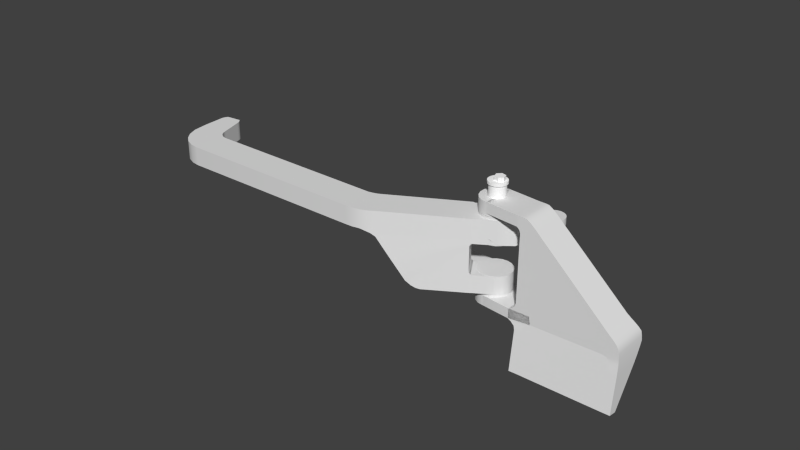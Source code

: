# Source: emergencyReleaseHandleBracket.blend  (saved by Blender 2.69.0; exported with 4.5.12 LTS)
import bpy
from mathutils import Matrix  # noqa: F401  (used for matrix-valued properties, if any)

bpy.ops.wm.read_factory_settings(use_empty=True)
scene = bpy.context.scene
scene.name = 'Scene'

# ---- collections
col_collection_1 = bpy.data.collections.new('Collection 1'); scene.collection.children.link(col_collection_1)

# ---- materials (node trees are filled in below, after node groups)
mat_defaultwhite_001 = bpy.data.materials.new('DefaultWhite.001')
mat_defaultwhite_001.alpha_threshold = 0.0
mat_defaultwhite_001.use_transparent_shadow = False
mat_defaultwhite_001.diffuse_color = (1.0, 1.0, 1.0, 1.0)
mat_defaultwhite_001.specular_color = (0.5, 0.5, 0.5)
mat_defaultwhite_001.roughness = 0.5
mat_defaultwhite_001.specular_intensity = 0.2969
mat_defaultwhite_001.line_color = (0.0, 0.0, 0.0, 1.0)

# ---- node groups
ng_auto_smooth = bpy.data.node_groups.new('Auto Smooth', 'GeometryNodeTree')
_s = ng_auto_smooth.interface.new_socket(name='Geometry', in_out='OUTPUT', socket_type='NodeSocketGeometry')
_s = ng_auto_smooth.interface.new_socket(name='Geometry', in_out='INPUT', socket_type='NodeSocketGeometry')
_s = ng_auto_smooth.interface.new_socket(name='Angle', in_out='INPUT', socket_type='NodeSocketFloat')
_s.subtype = 'ANGLE'
_s.min_value = 0.0
_s.max_value = 3.142
ng_auto_smooth.is_modifier = True
_N = ng_auto_smooth.nodes; _L = ng_auto_smooth.links
n0 = _N.new('NodeGroupOutput'); n0.name = 'Group Output'; n0.location = (480, -100)
n1 = _N.new('NodeGroupInput'); n1.name = 'Group Input'; n1.location = (-420, -300)
n2 = _N.new('NodeGroupInput'); n2.name = 'Group Input.001'; n2.location = (-60, -100)
n3 = _N.new('GeometryNodeSetShadeSmooth'); n3.name = 'Set Shade Smooth'; n3.location = (120, -100)
n3.domain = 'EDGE'
n4 = _N.new('GeometryNodeSetShadeSmooth'); n4.name = 'Set Shade Smooth.001'; n4.location = (300, -100)
n5 = _N.new('GeometryNodeInputMeshEdgeAngle'); n5.name = 'Edge Angle'; n5.location = (-420, -220)
n6 = _N.new('GeometryNodeInputEdgeSmooth'); n6.name = 'Is Edge Smooth'; n6.location = (-60, -160)
n7 = _N.new('GeometryNodeInputShadeSmooth'); n7.name = 'Is Face Smooth'; n7.location = (-240, -340)
n8 = _N.new('FunctionNodeBooleanMath'); n8.name = 'Boolean Math'; n8.location = (-60, -220)
n9 = _N.new('FunctionNodeCompare'); n9.name = 'Compare'; n9.location = (-240, -180)
n9.operation = 'LESS_EQUAL'
_L.new(n5.outputs[0], n9.inputs[0])
_L.new(n4.outputs[0], n0.inputs[0])
_L.new(n1.outputs[1], n9.inputs[1])
_L.new(n9.outputs[0], n8.inputs[0])
_L.new(n7.outputs[0], n8.inputs[1])
_L.new(n2.outputs[0], n3.inputs[0])
_L.new(n6.outputs[0], n3.inputs[1])
_L.new(n3.outputs[0], n4.inputs[0])
_L.new(n8.outputs[0], n3.inputs[2])
n0.is_active_output = True

# ---- material node trees

# ---- world
world_world = bpy.data.worlds.new('World'); scene.world = world_world
world_world.color = (0.05088, 0.05088, 0.05088)
world_world.use_sun_shadow = False
world_world.sun_shadow_jitter_overblur = 0.0
world_world.cycles.sampling_method = 'MANUAL'
world_world.cycles.sample_map_resolution = 256

# ---- cameras
cam_camera_001 = bpy.data.cameras.new('Camera.001')
cam_camera_001.clip_end = 100.0
cam_camera_001.lens = 35.0
cam_camera_001.sensor_width = 32.0
cam_camera_001.sensor_height = 18.0
cam_camera_001.ortho_scale = 7.314
cam_camera_001.dof.focus_distance = 0.0
cam_camera_001.dof.aperture_fstop = 128.0

# ---- meshes
me_cube_000 = bpy.data.meshes.new('Cube.000')
me_cube_000.from_pydata([(-0.754, -1.58, 0.5991), (-0.754, -1.58, 0.5318), (-0.7728, -1.575, 0.5991), (-0.7728, -1.575, 0.5318), (-0.7893, -1.565, 0.5991), (-0.7893, -1.565, 0.5318), (-0.9968, -1.441, 0.5991), (-0.9968, -1.441, 0.5318), (-0.9302, -1.429, 0.5991), (-0.9302, -1.429, 0.5318), (-0.8755, -1.399, 0.5991), (-0.8755, -1.399, 0.5318), (-0.8448, -1.397, 0.5991), (-0.8448, -1.397, 0.5318), (-0.6401, -1.398, 0.5991), (-0.6401, -1.398, 0.5318), (-0.6581, -1.41, 0.5991), (-0.6581, -1.41, 0.5318), (-0.6789, -1.423, 0.5991), (-0.6789, -1.423, 0.5318), (-0.6867, -1.435, 0.5991), (-0.6867, -1.435, 0.5318), (-0.6921, -1.518, 0.5991), (-0.6921, -1.518, 0.5318), (-0.6951, -1.537, 0.5991), (-0.6951, -1.537, 0.5318), (-0.7039, -1.554, 0.5991), (-0.7039, -1.554, 0.5318), (-0.7176, -1.568, 0.5991), (-0.7176, -1.568, 0.5318), (-0.7349, -1.577, 0.5991), (-0.7349, -1.577, 0.5318), (-0.9683, -1.445, 0.3509), (-0.9683, -1.445, 0.2025), (-0.9968, -1.441, 0.3509), (-0.9968, -1.441, 0.2025), (-1.023, -1.428, 0.3509), (-1.023, -1.428, 0.2025), (-1.043, -1.407, 0.3509), (-1.043, -1.407, 0.2025), (-1.056, -1.382, 0.3509), (-1.056, -1.382, 0.2025), (-1.061, -1.353, 0.3509), (-1.061, -1.353, 0.2025), (-1.056, -1.325, 0.3509), (-1.056, -1.325, 0.2025), (-1.043, -1.299, 0.3509), (-1.043, -1.299, 0.2025), (-1.023, -1.278, 0.3509), (-1.023, -1.278, 0.2025), (-0.9968, -1.265, 0.3509), (-0.9968, -1.265, 0.2025), (-0.9683, -1.261, 0.3509), (-0.9683, -1.261, 0.2025), (-0.9398, -1.265, 0.3509), (-0.9398, -1.265, 0.2025), (-0.9141, -1.278, 0.3509), (-0.9141, -1.278, 0.2025), (-0.8936, -1.299, 0.3509), (-0.8936, -1.299, 0.2025), (-0.8805, -1.325, 0.3509), (-0.8805, -1.325, 0.2025), (-0.876, -1.353, 0.3509), (-0.876, -1.353, 0.2025), (-0.8805, -1.382, 0.3509), (-0.8805, -1.382, 0.2025), (-0.8936, -1.407, 0.3509), (-0.8936, -1.407, 0.2025), (-0.9141, -1.428, 0.3509), (-0.9141, -1.428, 0.2025), (-0.9398, -1.441, 0.3509), (-0.9398, -1.441, 0.2025), (-0.9683, -1.445, 0.6158), (-0.9683, -1.445, 0.5156), (-0.9968, -1.441, 0.6158), (-0.9968, -1.441, 0.5156), (-1.023, -1.428, 0.6158), (-1.023, -1.428, 0.5156), (-1.043, -1.407, 0.6158), (-1.043, -1.407, 0.5156), (-1.056, -1.382, 0.6158), (-1.056, -1.382, 0.5156), (-1.061, -1.353, 0.6158), (-1.061, -1.353, 0.5156), (-1.056, -1.325, 0.6158), (-1.056, -1.325, 0.5156), (-1.043, -1.299, 0.6158), (-1.043, -1.299, 0.5156), (-1.023, -1.278, 0.6158), (-1.023, -1.278, 0.5156), (-0.9968, -1.265, 0.6158), (-0.9968, -1.265, 0.5156), (-0.9683, -1.261, 0.6158), (-0.9683, -1.261, 0.5156), (-0.9398, -1.265, 0.6158), (-0.9398, -1.265, 0.5156), (-0.9141, -1.278, 0.6158), (-0.9141, -1.278, 0.5156), (-0.8936, -1.299, 0.6158), (-0.8936, -1.299, 0.5156), (-0.8805, -1.325, 0.6158), (-0.8805, -1.325, 0.5156), (-0.876, -1.353, 0.6158), (-0.876, -1.353, 0.5156), (-0.8805, -1.382, 0.6158), (-0.8805, -1.382, 0.5156), (-0.8936, -1.407, 0.6158), (-0.8936, -1.407, 0.5156), (-0.9141, -1.428, 0.6158), (-0.9141, -1.428, 0.5156), (-0.9398, -1.441, 0.6158), (-0.9398, -1.441, 0.5156), (-1.23, -1.416, 0.2563), (-1.23, -1.416, 0.2168), (-1.249, -1.413, 0.2563), (-1.249, -1.413, 0.2168), (-1.266, -1.405, 0.2563), (-1.266, -1.405, 0.2168), (-1.28, -1.391, 0.2563), (-1.28, -1.391, 0.2168), (-1.289, -1.374, 0.2563), (-1.289, -1.374, 0.2168), (-1.292, -1.355, 0.2563), (-1.292, -1.355, 0.2168), (-1.289, -1.335, 0.2563), (-1.289, -1.335, 0.2168), (-1.28, -1.318, 0.2563), (-1.28, -1.318, 0.2168), (-1.266, -1.305, 0.2563), (-1.266, -1.305, 0.2168), (-1.249, -1.296, 0.2563), (-1.249, -1.296, 0.2168), (-1.23, -1.293, 0.2563), (-1.23, -1.293, 0.2168), (-1.211, -1.296, 0.2563), (-1.211, -1.296, 0.2168), (-1.193, -1.305, 0.2563), (-1.193, -1.305, 0.2168), (-1.18, -1.318, 0.2563), (-1.18, -1.318, 0.2168), (-1.171, -1.335, 0.2563), (-1.171, -1.335, 0.2168), (-1.168, -1.355, 0.2563), (-1.168, -1.355, 0.2168), (-1.171, -1.374, 0.2563), (-1.171, -1.374, 0.2168), (-1.18, -1.391, 0.2563), (-1.18, -1.391, 0.2168), (-1.193, -1.405, 0.2563), (-1.193, -1.405, 0.2168), (-1.211, -1.413, 0.2563), (-1.211, -1.413, 0.2168), (-1.23, -1.416, 0.341), (-1.23, -1.416, 0.3015), (-1.249, -1.413, 0.341), (-1.249, -1.413, 0.3015), (-1.266, -1.405, 0.341), (-1.266, -1.405, 0.3015), (-1.28, -1.391, 0.341), (-1.28, -1.391, 0.3015), (-1.289, -1.374, 0.341), (-1.289, -1.374, 0.3015), (-1.292, -1.355, 0.341), (-1.292, -1.355, 0.3015), (-1.289, -1.335, 0.341), (-1.289, -1.335, 0.3015), (-1.28, -1.318, 0.341), (-1.28, -1.318, 0.3015), (-1.266, -1.305, 0.341), (-1.266, -1.305, 0.3015), (-1.249, -1.296, 0.341), (-1.249, -1.296, 0.3015), (-1.23, -1.293, 0.341), (-1.23, -1.293, 0.3015), (-1.211, -1.296, 0.341), (-1.211, -1.296, 0.3015), (-1.193, -1.305, 0.341), (-1.193, -1.305, 0.3015), (-1.18, -1.318, 0.341), (-1.18, -1.318, 0.3015), (-1.171, -1.335, 0.341), (-1.171, -1.335, 0.3015), (-1.168, -1.355, 0.341), (-1.168, -1.355, 0.3015), (-1.171, -1.374, 0.341), (-1.171, -1.374, 0.3015), (-1.18, -1.391, 0.341), (-1.18, -1.391, 0.3015), (-1.193, -1.405, 0.341), (-1.193, -1.405, 0.3015), (-1.211, -1.413, 0.341), (-1.211, -1.413, 0.3015), (0.5553, -2.245, 0.2025), (0.5869, -2.121, 0.2025), (0.722, -2.201, 0.2025), (0.6687, -2.298, 0.2025), (0.5553, -2.245, 0.3074), (0.5869, -2.121, 0.3074), (0.722, -2.201, 0.3074), (0.6687, -2.298, 0.3074), (0.5521, -2.26, 0.2025), (0.6615, -2.311, 0.2025), (0.5521, -2.26, 0.3074), (0.6615, -2.311, 0.3074), (0.5512, -2.276, 0.2025), (0.6485, -2.323, 0.2025), (0.5512, -2.276, 0.3074), (0.6485, -2.323, 0.3074), (0.5552, -2.293, 0.2025), (0.6326, -2.331, 0.2025), (0.5552, -2.293, 0.3074), (0.6326, -2.331, 0.3074), (0.5665, -2.312, 0.2243), (0.6117, -2.335, 0.2243), (0.5665, -2.312, 0.2856), (0.6117, -2.335, 0.2856), (0.5784, -2.325, 0.2449), (0.5932, -2.332, 0.2449), (0.5784, -2.325, 0.265), (0.5932, -2.332, 0.265), (0.5926, -2.095, 0.2025), (0.7596, -2.119, 0.2025), (0.5926, -2.095, 0.3074), (0.7596, -2.119, 0.3074), (0.5901, -2.076, 0.2025), (0.7692, -2.057, 0.2025), (0.5901, -2.076, 0.3074), (0.7692, -2.057, 0.3074), (0.5869, -2.065, 0.2025), (0.7628, -2.005, 0.2025), (0.5869, -2.065, 0.3074), (0.7628, -2.005, 0.3074), (0.5799, -2.049, 0.2025), (0.7462, -1.957, 0.2025), (0.5799, -2.049, 0.3074), (0.7462, -1.957, 0.3074), (0.571, -2.037, 0.2025), (0.7131, -1.911, 0.2025), (0.571, -2.037, 0.3074), (0.7131, -1.911, 0.3074), (0.5576, -2.025, 0.2025), (0.6762, -1.88, 0.2025), (0.5576, -2.025, 0.3074), (0.6762, -1.88, 0.3074), (-0.3261, -1.47, 0.2062), (-0.2435, -1.305, 0.2062), (-0.3261, -1.47, 0.3074), (-0.2435, -1.305, 0.3074), (-0.3379, -1.465, 0.2062), (-0.2774, -1.285, 0.2062), (-0.3379, -1.465, 0.3074), (-0.2774, -1.285, 0.3074), (-0.3526, -1.46, 0.2062), (-0.3169, -1.27, 0.2062), (-0.3526, -1.46, 0.3074), (-0.3169, -1.27, 0.3074), (-0.3652, -1.456, 0.2062), (-0.3541, -1.263, 0.2062), (-0.3652, -1.456, 0.3074), (-0.3541, -1.263, 0.3074), (-0.3891, -1.452, 0.2062), (-0.3939, -1.263, 0.2062), (-0.3891, -1.452, 0.3074), (-0.3714, -1.263, 0.3074), (-0.8446, -1.446, 0.2153), (-0.8519, -1.261, 0.2153), (-0.8446, -1.446, 0.3074), (-0.8519, -1.261, 0.3074), (-0.8446, -1.446, 0.2153), (-0.8519, -1.261, 0.2153), (-0.8446, -1.446, 0.3074), (-0.8519, -1.261, 0.3074), (-0.854, -1.438, 0.2153), (-0.8644, -1.262, 0.2153), (-0.854, -1.438, 0.3074), (-0.8644, -1.262, 0.3074), (-0.9657, -1.448, 0.2153), (-0.9708, -1.26, 0.2153), (-0.94, -1.442, 0.347), (-0.971, -1.261, 0.347), (-1.231, -1.416, 0.2162), (-1.229, -1.293, 0.2162), (-1.231, -1.416, 0.3419), (-1.229, -1.293, 0.3419), (-0.9285, -1.261, 0.3074), (-0.9412, -1.443, 0.2153), (-0.9298, -1.261, 0.2153), (-0.94, -1.443, 0.3074), (-0.9824, -1.444, 0.2151), (-0.9997, -1.262, 0.2151), (-0.9811, -1.444, 0.3471), (-0.9983, -1.261, 0.3471), (-0.9875, -1.26, 0.2153), (-0.9684, -1.446, 0.3471), (-0.9856, -1.26, 0.3471), (-0.9702, -1.446, 0.2153), (-1.063, -1.434, 0.2151), (-1.061, -1.434, 0.3471), (-1.063, -1.268, 0.2151), (-1.061, -1.268, 0.3471), (-1.076, -1.433, 0.2162), (-1.076, -1.433, 0.3419), (-1.076, -1.269, 0.2162), (-1.076, -1.269, 0.3419), (-0.3944, -1.263, 0.3428), (-0.4, -1.398, 0.3428), (-0.3438, -1.412, 0.3074), (-0.3624, -1.404, 0.3151), (-0.3568, -1.263, 0.3203), (-0.3813, -1.398, 0.3257), (-0.3698, -1.263, 0.3257), (-0.8446, -1.397, 0.3195), (-0.8519, -1.261, 0.3195), (-0.8446, -1.397, 0.3195), (-0.8519, -1.261, 0.3195), (-0.8914, -1.413, 0.3195), (-0.8644, -1.262, 0.3195), (-0.9399, -1.26, 0.3195), (-0.94, -1.442, 0.3195), (-0.8458, -1.397, 0.3317), (-0.8519, -1.261, 0.3317), (-0.8458, -1.397, 0.3317), (-0.8519, -1.261, 0.3317), (-0.8914, -1.413, 0.3317), (-0.8644, -1.262, 0.3317), (-0.9512, -1.26, 0.3317), (-0.94, -1.442, 0.3317), (-0.4645, -1.257, 0.4515), (-0.4645, -1.398, 0.4515), (-0.8458, -1.397, 0.347), (-0.8458, -1.261, 0.347), (-0.8914, -1.413, 0.347), (-0.8591, -1.261, 0.347), (-0.5374, -1.263, 0.5722), (-0.5374, -1.398, 0.5722), (-0.8456, -1.397, 0.3618), (-0.8457, -1.261, 0.3618), (-0.8643, -1.404, 0.5171), (-0.849, -1.261, 0.3544), (-0.8493, -1.261, 0.5066), (-0.5648, -1.263, 0.5966), (-0.5645, -1.398, 0.5966), (-0.8455, -1.397, 0.3735), (-0.8455, -1.261, 0.3735), (-0.8455, -1.397, 0.3735), (-0.8455, -1.261, 0.3735), (-0.8458, -1.261, 0.5171), (-0.8592, -1.402, 0.347), (-0.8458, -1.397, 0.5169), (-0.8493, -1.399, 0.5066), (-0.5887, -1.263, 0.6098), (-0.5887, -1.398, 0.6098), (-0.8914, -1.413, 0.5171), (-0.8644, -1.262, 0.5171), (-0.9689, -1.261, 0.5167), (-0.9413, -1.441, 0.5171), (-0.6099, -1.263, 0.6157), (-0.6096, -1.398, 0.6157), (-0.8446, -1.397, 0.6157), (-0.8519, -1.261, 0.6157), (-0.8446, -1.397, 0.6157), (-0.8519, -1.261, 0.6157), (-0.8914, -1.413, 0.6157), (-0.8644, -1.262, 0.6157), (-0.9689, -1.261, 0.6153), (-0.9413, -1.441, 0.6157), (-0.8493, -1.261, 0.5066), (-0.8455, -1.261, 0.4938), (-0.8493, -1.399, 0.5066), (-0.8455, -1.397, 0.4939), (-0.8455, -1.261, 0.4938), (-0.8455, -1.397, 0.4939), (-0.8555, -1.402, 0.5133), (-0.8556, -1.261, 0.5133), (-0.849, -1.399, 0.3544), (-0.8529, -1.401, 0.35), (-0.8528, -1.261, 0.35), (-1.231, -1.416, 0.3023), (-1.076, -1.433, 0.3027), (-1.229, -1.293, 0.3023), (-1.076, -1.269, 0.3027), (-1.076, -1.269, 0.256), (-1.231, -1.416, 0.2563), (-1.229, -1.293, 0.2563), (-1.076, -1.433, 0.256)], [], [(0, 2, 3, 1), (2, 4, 5, 3), (4, 6, 7, 5), (6, 7, 9, 8), (8, 9, 11, 10), (10, 11, 13, 12), (12, 13, 15, 14), (16, 18, 19, 17), (18, 20, 21, 19), (20, 22, 23, 21), (22, 24, 25, 23), (24, 26, 27, 25), (26, 28, 29, 27), (0, 30, 28, 26, 24, 22, 20, 18, 16, 14, 12, 10, 8, 6, 4, 2), (30, 0, 1, 31), (28, 30, 31, 29), (3, 5, 7, 9, 11, 13, 15, 17, 19, 21, 23, 25, 27, 29, 31, 1), (14, 16, 17, 15), (32, 34, 35, 33), (34, 36, 37, 35), (36, 38, 39, 37), (38, 40, 41, 39), (40, 42, 43, 41), (42, 44, 45, 43), (44, 46, 47, 45), (46, 48, 49, 47), (48, 50, 51, 49), (50, 52, 53, 51), (52, 54, 55, 53), (54, 56, 57, 55), (56, 58, 59, 57), (58, 60, 61, 59), (60, 62, 63, 61), (62, 64, 65, 63), (64, 66, 67, 65), (66, 68, 69, 67), (35, 37, 39, 41, 43, 45, 47, 49, 51, 53, 55, 57, 59, 61, 63, 65, 67, 69, 71, 33), (70, 32, 33, 71), (68, 70, 71, 69), (32, 70, 68, 66, 64, 62, 60, 58, 56, 54, 52, 50, 48, 46, 44, 42, 40, 38, 36, 34), (72, 74, 75, 73), (74, 76, 77, 75), (76, 78, 79, 77), (78, 80, 81, 79), (80, 82, 83, 81), (82, 84, 85, 83), (84, 86, 87, 85), (86, 88, 89, 87), (88, 90, 91, 89), (90, 92, 93, 91), (92, 93, 95, 94), (94, 95, 97, 96), (96, 97, 99, 98), (98, 99, 101, 100), (100, 101, 103, 102), (102, 103, 105, 104), (104, 105, 107, 106), (106, 108, 109, 107), (75, 77, 79, 81, 83, 85, 87, 89, 91, 93, 95, 97, 99, 101, 103, 105, 107, 109, 111, 73), (110, 72, 73, 111), (108, 110, 111, 109), (72, 110, 108, 106, 104, 102, 100, 98, 96, 94, 92, 90, 88, 86, 84, 82, 80, 78, 76, 74), (112, 114, 115, 113), (114, 116, 117, 115), (116, 118, 119, 117), (118, 120, 121, 119), (120, 122, 123, 121), (122, 124, 125, 123), (124, 126, 127, 125), (126, 128, 129, 127), (128, 130, 131, 129), (130, 132, 133, 131), (132, 134, 135, 133), (134, 136, 137, 135), (136, 138, 139, 137), (138, 140, 141, 139), (140, 142, 143, 141), (142, 144, 145, 143), (144, 146, 147, 145), (146, 148, 149, 147), (115, 117, 119, 121, 123, 125, 127, 129, 131, 133, 135, 137, 139, 141, 143, 145, 147, 149, 151, 113), (150, 112, 113, 151), (148, 150, 151, 149), (112, 150, 148, 146, 144, 142, 140, 138, 136, 134, 132, 130, 128, 126, 124, 122, 120, 118, 116, 114), (152, 154, 155, 153), (154, 156, 157, 155), (156, 158, 159, 157), (158, 160, 161, 159), (160, 162, 163, 161), (162, 164, 165, 163), (164, 166, 167, 165), (166, 168, 169, 167), (168, 170, 171, 169), (170, 172, 173, 171), (172, 174, 175, 173), (174, 176, 177, 175), (176, 178, 179, 177), (178, 180, 181, 179), (180, 182, 183, 181), (182, 184, 185, 183), (184, 186, 187, 185), (186, 188, 189, 187), (155, 157, 159, 161, 163, 165, 167, 169, 171, 173, 175, 177, 179, 181, 183, 185, 187, 189, 191, 153), (190, 152, 153, 191), (188, 190, 191, 189), (152, 190, 188, 186, 184, 182, 180, 178, 176, 174, 172, 170, 168, 166, 164, 162, 160, 158, 156, 154), (196, 197, 193, 192), (194, 193, 220, 221), (198, 199, 195, 194), (192, 195, 201, 200), (192, 193, 194, 195), (199, 198, 197, 196), (200, 201, 205, 204), (199, 196, 202, 203), (195, 199, 203, 201), (196, 192, 200, 202), (204, 205, 209, 208), (203, 202, 206, 207), (201, 203, 207, 205), (202, 200, 204, 206), (208, 209, 213, 212), (207, 206, 210, 211), (205, 207, 211, 209), (206, 204, 208, 210), (212, 213, 217, 216), (211, 210, 214, 215), (209, 211, 215, 213), (210, 208, 212, 214), (219, 218, 216, 217), (215, 214, 218, 219), (213, 215, 219, 217), (214, 212, 216, 218), (221, 220, 224, 225), (198, 194, 221, 223), (197, 198, 223, 222), (193, 197, 222, 220), (225, 224, 228, 229), (223, 221, 225, 227), (222, 223, 227, 226), (220, 222, 226, 224), (229, 228, 232, 233), (227, 225, 229, 231), (226, 227, 231, 230), (224, 226, 230, 228), (233, 232, 236, 237), (231, 229, 233, 235), (230, 231, 235, 234), (228, 230, 234, 232), (237, 236, 240, 241), (235, 233, 237, 239), (234, 235, 239, 238), (232, 234, 238, 236), (241, 240, 244, 245), (239, 237, 241, 243), (238, 239, 243, 242), (236, 238, 242, 240), (245, 244, 248, 249), (243, 241, 245, 247), (242, 243, 247, 246), (240, 242, 246, 244), (249, 248, 252, 253), (247, 245, 249, 251), (246, 247, 251, 250), (244, 246, 250, 248), (253, 252, 256, 257), (251, 249, 253, 255), (250, 251, 255, 254), (248, 250, 254, 252), (257, 256, 260, 261), (255, 253, 257, 259), (275, 284, 317, 316), (252, 254, 258, 256), (261, 260, 264, 265), (259, 257, 261, 263), (256, 258, 262, 260), (265, 264, 268, 269), (263, 261, 265, 267), (262, 258, 307, 309), (260, 262, 266, 264), (269, 268, 272, 273), (267, 265, 269, 271), (264, 266, 270, 268), (273, 272, 285, 286), (271, 269, 273, 275), (274, 270, 313, 315), (268, 270, 274, 272), (292, 295, 288, 289), (284, 286, 277, 279), (272, 274, 287, 285), (282, 283, 379, 377), (303, 380, 379, 283), (301, 303, 283, 282), (295, 293, 290, 288), (287, 284, 279, 278), (286, 285, 276, 277), (285, 287, 278, 276), (275, 273, 286, 284), (289, 288, 296, 298), (288, 290, 297, 296), (279, 277, 292, 294), (278, 279, 294, 293), (277, 276, 295, 292), (276, 278, 293, 295), (294, 292, 289, 291), (293, 294, 291, 290), (291, 289, 298, 299), (298, 296, 300, 302), (290, 291, 299, 297), (296, 297, 301, 378, 384, 300), (297, 299, 303, 301), (302, 300, 280, 281), (299, 298, 302, 381, 380, 303), (300, 384, 382, 280), (307, 308, 310, 309), (315, 313, 321, 323), (316, 317, 325, 324), (318, 315, 323, 326), (317, 318, 326, 325), (263, 267, 312, 310), (270, 266, 311, 313), (258, 254, 306, 307), (271, 275, 316, 314), (284, 287, 318, 317), (259, 263, 310, 308), (287, 274, 315, 318), (266, 262, 309, 311), (279, 278, 331, 347, 332), (267, 271, 314, 312), (326, 323, 331, 278), (314, 316, 324, 322), (313, 311, 319, 321), (312, 314, 322, 320), (311, 309, 305, 319), (310, 312, 320, 304), (309, 310, 304, 305), (368, 369, 371, 349), (369, 367, 370, 371), (339, 349, 366, 368), (304, 320, 330, 327), (305, 304, 327, 328), (319, 305, 328, 329), (347, 329, 375), (320, 322, 330), (327, 330, 336, 333), (328, 327, 333, 334), (329, 328, 334, 335), (338, 376, 375, 374), (325, 326, 278, 279), (333, 336, 343, 340), (334, 333, 340, 341), (335, 334, 341, 342), (353, 354, 364, 363), (355, 365, 362, 352), (354, 355, 365, 364), (367, 366, 339, 370), (343, 345, 370, 367), (372, 348, 349), (341, 340, 350, 351), (371, 349, 366, 367), (358, 359, 361, 360), (357, 356, 359, 358), (360, 361, 363, 362), (362, 363, 364, 365), (369, 368, 348), (372, 348, 337), (370, 339, 346), (351, 350, 356, 357), (353, 346, 373), (366, 373, 346), (366, 346, 339), (344, 342, 371, 369), (340, 343, 367, 346, 350), (350, 346, 359, 356), (367, 370, 346), (346, 361, 359), (346, 353, 363, 361), (342, 341, 351, 348, 371), (369, 371, 348), (352, 337, 348, 360, 362), (348, 358, 360), (348, 351, 357, 358), (349, 348, 368), (321, 319, 329), (353, 337, 352, 355, 354), (368, 372, 373, 339), (372, 337, 353, 373), (368, 366, 373, 372), (370, 345, 336, 335, 344, 369), (332, 347, 375, 376), (324, 325, 279, 332), (323, 321, 329, 347, 331), (336, 330, 338), (336, 338, 374, 335), (322, 324, 332, 330), (329, 335, 374), (375, 374, 329), (336, 345, 343), (376, 338, 330), (335, 342, 344), (376, 330, 332), (378, 301, 282, 377), (382, 383, 281, 280), (381, 302, 281, 383), (254, 255, 306), (255, 259, 308), (306, 255, 308, 307), (378, 377, 379, 380), (380, 381, 384, 378), (384, 381, 383, 382)])
me_cube_000.polygons.foreach_set('use_smooth', [True] * 309)
_uv = me_cube_000.uv_layers.new(name='UVMap')
_uv.uv.foreach_set('vector', [0.5365, 0.3454, 0.5412, 0.3454, 0.5412, 0.3622, 0.5364, 0.3622, 0.5412, 0.3454, 0.546, 0.3454, 0.546, 0.3622, 0.5412, 0.3622, 0.546, 0.3454, 0.6061, 0.3458, 0.606, 0.3625, 0.546, 0.3622, 0.6061, 0.3458, 0.606, 0.3625, 0.5925, 0.3627, 0.5925, 0.346, 0.5925, 0.346, 0.5925, 0.3627, 0.5836, 0.363, 0.5837, 0.3463, 0.5837, 0.3463, 0.5836, 0.363, 0.577, 0.3631, 0.577, 0.3463, 0.577, 0.3463, 0.577, 0.3631, 0.5312, 0.3635, 0.5312, 0.3467, 0.534, 0.3466, 0.5372, 0.3465, 0.5371, 0.3633, 0.5339, 0.3634, 0.5372, 0.3465, 0.5376, 0.3464, 0.5375, 0.3632, 0.5371, 0.3633, 0.5376, 0.3464, 0.5295, 0.3459, 0.5295, 0.3627, 0.5375, 0.3632, 0.5295, 0.3459, 0.5281, 0.3458, 0.528, 0.3626, 0.5295, 0.3627, 0.5281, 0.3458, 0.5281, 0.3457, 0.5281, 0.3624, 0.528, 0.3626, 0.5281, 0.3457, 0.5297, 0.3455, 0.5296, 0.3623, 0.5281, 0.3624, 0.5365, 0.3454, 0.5325, 0.3455, 0.5297, 0.3455, 0.5281, 0.3457, 0.5281, 0.3458, 0.5295, 0.3459, 0.5376, 0.3464, 0.5372, 0.3465, 0.534, 0.3466, 0.5312, 0.3467, 0.577, 0.3463, 0.5837, 0.3463, 0.5925, 0.346, 0.6061, 0.3458, 0.546, 0.3454, 0.5412, 0.3454, 0.5325, 0.3455, 0.5365, 0.3454, 0.5364, 0.3622, 0.5325, 0.3622, 0.5297, 0.3455, 0.5325, 0.3455, 0.5325, 0.3622, 0.5296, 0.3623, 0.5412, 0.3622, 0.546, 0.3622, 0.606, 0.3625, 0.5925, 0.3627, 0.5836, 0.363, 0.577, 0.3631, 0.5312, 0.3635, 0.5339, 0.3634, 0.5371, 0.3633, 0.5375, 0.3632, 0.5295, 0.3627, 0.528, 0.3626, 0.5281, 0.3624, 0.5296, 0.3623, 0.5325, 0.3622, 0.5364, 0.3622, 0.5312, 0.3467, 0.534, 0.3466, 0.5339, 0.3634, 0.5312, 0.3635, 0.599, 0.4076, 0.6058, 0.4076, 0.6057, 0.4445, 0.5988, 0.4445, 0.6058, 0.4076, 0.613, 0.4076, 0.6129, 0.4445, 0.6057, 0.4445, 0.613, 0.4076, 0.6198, 0.4077, 0.6197, 0.4446, 0.6129, 0.4445, 0.6198, 0.4077, 0.6256, 0.4078, 0.6255, 0.4448, 0.6197, 0.4446, 0.6256, 0.4078, 0.6298, 0.408, 0.6296, 0.4449, 0.6255, 0.4448, 0.6298, 0.408, 0.6319, 0.4082, 0.6318, 0.4451, 0.6296, 0.4449, 0.6319, 0.4082, 0.6319, 0.4083, 0.6317, 0.4453, 0.6318, 0.4451, 0.6319, 0.4083, 0.6296, 0.4085, 0.6294, 0.4454, 0.6317, 0.4453, 0.6296, 0.4085, 0.6253, 0.4086, 0.6252, 0.4456, 0.6294, 0.4454, 0.6253, 0.4086, 0.6194, 0.4087, 0.6193, 0.4457, 0.6252, 0.4456, 0.6194, 0.4087, 0.6126, 0.4087, 0.6124, 0.4457, 0.6193, 0.4457, 0.6126, 0.4087, 0.6054, 0.4087, 0.6052, 0.4457, 0.6124, 0.4457, 0.6054, 0.4087, 0.5986, 0.4086, 0.5984, 0.4456, 0.6052, 0.4457, 0.5986, 0.4086, 0.5928, 0.4085, 0.5926, 0.4454, 0.5984, 0.4456, 0.5928, 0.4085, 0.5886, 0.4083, 0.5885, 0.4453, 0.5926, 0.4454, 0.5886, 0.4083, 0.5865, 0.4081, 0.5863, 0.4451, 0.5885, 0.4453, 0.5865, 0.4081, 0.5865, 0.408, 0.5864, 0.4449, 0.5863, 0.4451, 0.5865, 0.408, 0.5888, 0.4078, 0.5887, 0.4448, 0.5864, 0.4449, 0.6057, 0.4445, 0.6129, 0.4445, 0.6197, 0.4446, 0.6255, 0.4448, 0.6296, 0.4449, 0.6318, 0.4451, 0.6317, 0.4453, 0.6294, 0.4454, 0.6252, 0.4456, 0.6193, 0.4457, 0.6124, 0.4457, 0.6052, 0.4457, 0.5984, 0.4456, 0.5926, 0.4454, 0.5885, 0.4453, 0.5863, 0.4451, 0.5864, 0.4449, 0.5887, 0.4448, 0.593, 0.4446, 0.5988, 0.4445, 0.5931, 0.4077, 0.599, 0.4076, 0.5988, 0.4445, 0.593, 0.4446, 0.5888, 0.4078, 0.5931, 0.4077, 0.593, 0.4446, 0.5887, 0.4448, 0.599, 0.4076, 0.5931, 0.4077, 0.5888, 0.4078, 0.5865, 0.408, 0.5865, 0.4081, 0.5886, 0.4083, 0.5928, 0.4085, 0.5986, 0.4086, 0.6054, 0.4087, 0.6126, 0.4087, 0.6194, 0.4087, 0.6253, 0.4086, 0.6296, 0.4085, 0.6319, 0.4083, 0.6319, 0.4082, 0.6298, 0.408, 0.6256, 0.4078, 0.6198, 0.4077, 0.613, 0.4076, 0.6058, 0.4076, 0.5992, 0.3417, 0.6061, 0.3416, 0.606, 0.3666, 0.5991, 0.3666, 0.6061, 0.3416, 0.6133, 0.3417, 0.6132, 0.3666, 0.606, 0.3666, 0.6133, 0.3417, 0.6201, 0.3417, 0.62, 0.3667, 0.6132, 0.3666, 0.6201, 0.3417, 0.6259, 0.3419, 0.6258, 0.3668, 0.62, 0.3667, 0.6259, 0.3419, 0.63, 0.342, 0.6299, 0.367, 0.6258, 0.3668, 0.63, 0.342, 0.6322, 0.3422, 0.6321, 0.3672, 0.6299, 0.367, 0.6322, 0.3422, 0.6321, 0.3424, 0.632, 0.3673, 0.6321, 0.3672, 0.6321, 0.3424, 0.6298, 0.3426, 0.6297, 0.3675, 0.632, 0.3673, 0.6298, 0.3426, 0.6256, 0.3427, 0.6255, 0.3676, 0.6297, 0.3675, 0.6256, 0.3427, 0.6197, 0.3428, 0.6196, 0.3677, 0.6255, 0.3676, 0.6197, 0.3428, 0.6196, 0.3677, 0.6127, 0.3677, 0.6128, 0.3428, 0.6128, 0.3428, 0.6127, 0.3677, 0.6055, 0.3677, 0.6056, 0.3428, 0.6056, 0.3428, 0.6055, 0.3677, 0.5987, 0.3676, 0.5988, 0.3427, 0.5988, 0.3427, 0.5987, 0.3676, 0.5929, 0.3675, 0.593, 0.3425, 0.593, 0.3425, 0.5929, 0.3675, 0.5888, 0.3673, 0.5889, 0.3424, 0.5889, 0.3424, 0.5888, 0.3673, 0.5866, 0.3672, 0.5867, 0.3422, 0.5867, 0.3422, 0.5866, 0.3672, 0.5867, 0.367, 0.5868, 0.342, 0.5868, 0.342, 0.5891, 0.3419, 0.589, 0.3668, 0.5867, 0.367, 0.606, 0.3666, 0.6132, 0.3666, 0.62, 0.3667, 0.6258, 0.3668, 0.6299, 0.367, 0.6321, 0.3672, 0.632, 0.3673, 0.6297, 0.3675, 0.6255, 0.3676, 0.6196, 0.3677, 0.6127, 0.3677, 0.6055, 0.3677, 0.5987, 0.3676, 0.5929, 0.3675, 0.5888, 0.3673, 0.5866, 0.3672, 0.5867, 0.367, 0.589, 0.3668, 0.5933, 0.3667, 0.5991, 0.3666, 0.5933, 0.3417, 0.5992, 0.3417, 0.5991, 0.3666, 0.5933, 0.3667, 0.5891, 0.3419, 0.5933, 0.3417, 0.5933, 0.3667, 0.589, 0.3668, 0.5992, 0.3417, 0.5933, 0.3417, 0.5891, 0.3419, 0.5868, 0.342, 0.5867, 0.3422, 0.5889, 0.3424, 0.593, 0.3425, 0.5988, 0.3427, 0.6056, 0.3428, 0.6128, 0.3428, 0.6197, 0.3428, 0.6256, 0.3427, 0.6298, 0.3426, 0.6321, 0.3424, 0.6322, 0.3422, 0.63, 0.342, 0.6259, 0.3419, 0.6201, 0.3417, 0.6133, 0.3417, 0.6061, 0.3416, 0.6604, 0.4308, 0.665, 0.4308, 0.6649, 0.4406, 0.6603, 0.4407, 0.665, 0.4308, 0.6698, 0.4308, 0.6698, 0.4407, 0.6649, 0.4406, 0.6698, 0.4308, 0.6744, 0.4309, 0.6743, 0.4407, 0.6698, 0.4407, 0.6744, 0.4309, 0.6782, 0.431, 0.6782, 0.4408, 0.6743, 0.4407, 0.6782, 0.431, 0.681, 0.4311, 0.681, 0.4409, 0.6782, 0.4408, 0.681, 0.4311, 0.6825, 0.4312, 0.6824, 0.441, 0.681, 0.4409, 0.6825, 0.4312, 0.6824, 0.4313, 0.6824, 0.4412, 0.6824, 0.441, 0.6824, 0.4313, 0.6809, 0.4314, 0.6809, 0.4413, 0.6824, 0.4412, 0.6809, 0.4314, 0.678, 0.4315, 0.678, 0.4414, 0.6809, 0.4413, 0.678, 0.4315, 0.6741, 0.4316, 0.6741, 0.4414, 0.678, 0.4414, 0.6741, 0.4316, 0.6695, 0.4316, 0.6695, 0.4414, 0.6741, 0.4414, 0.6695, 0.4316, 0.6647, 0.4316, 0.6646, 0.4414, 0.6695, 0.4414, 0.6647, 0.4316, 0.6601, 0.4315, 0.6601, 0.4414, 0.6646, 0.4414, 0.6601, 0.4315, 0.6562, 0.4314, 0.6562, 0.4413, 0.6601, 0.4414, 0.6562, 0.4314, 0.6534, 0.4313, 0.6534, 0.4412, 0.6562, 0.4413, 0.6534, 0.4313, 0.652, 0.4312, 0.652, 0.441, 0.6534, 0.4412, 0.652, 0.4312, 0.652, 0.4311, 0.652, 0.4409, 0.652, 0.441, 0.652, 0.4311, 0.6536, 0.431, 0.6535, 0.4408, 0.652, 0.4409, 0.6649, 0.4406, 0.6698, 0.4407, 0.6743, 0.4407, 0.6782, 0.4408, 0.681, 0.4409, 0.6824, 0.441, 0.6824, 0.4412, 0.6809, 0.4413, 0.678, 0.4414, 0.6741, 0.4414, 0.6695, 0.4414, 0.6646, 0.4414, 0.6601, 0.4414, 0.6562, 0.4413, 0.6534, 0.4412, 0.652, 0.441, 0.652, 0.4409, 0.6535, 0.4408, 0.6564, 0.4407, 0.6603, 0.4407, 0.6564, 0.4309, 0.6604, 0.4308, 0.6603, 0.4407, 0.6564, 0.4407, 0.6536, 0.431, 0.6564, 0.4309, 0.6564, 0.4407, 0.6535, 0.4408, 0.6604, 0.4308, 0.6564, 0.4309, 0.6536, 0.431, 0.652, 0.4311, 0.652, 0.4312, 0.6534, 0.4313, 0.6562, 0.4314, 0.6601, 0.4315, 0.6647, 0.4316, 0.6695, 0.4316, 0.6741, 0.4316, 0.678, 0.4315, 0.6809, 0.4314, 0.6824, 0.4313, 0.6825, 0.4312, 0.681, 0.4311, 0.6782, 0.431, 0.6744, 0.4309, 0.6698, 0.4308, 0.665, 0.4308, 0.6604, 0.4097, 0.665, 0.4097, 0.665, 0.4195, 0.6604, 0.4196, 0.665, 0.4097, 0.6699, 0.4097, 0.6698, 0.4196, 0.665, 0.4195, 0.6699, 0.4097, 0.6744, 0.4098, 0.6744, 0.4196, 0.6698, 0.4196, 0.6744, 0.4098, 0.6783, 0.4099, 0.6783, 0.4197, 0.6744, 0.4196, 0.6783, 0.4099, 0.6811, 0.41, 0.6811, 0.4198, 0.6783, 0.4197, 0.6811, 0.41, 0.6826, 0.4101, 0.6825, 0.4199, 0.6811, 0.4198, 0.6826, 0.4101, 0.6825, 0.4102, 0.6825, 0.4201, 0.6825, 0.4199, 0.6825, 0.4102, 0.681, 0.4103, 0.6809, 0.4202, 0.6825, 0.4201, 0.681, 0.4103, 0.6781, 0.4104, 0.6781, 0.4203, 0.6809, 0.4202, 0.6781, 0.4104, 0.6742, 0.4105, 0.6741, 0.4203, 0.6781, 0.4203, 0.6742, 0.4105, 0.6696, 0.4105, 0.6695, 0.4203, 0.6741, 0.4203, 0.6696, 0.4105, 0.6648, 0.4105, 0.6647, 0.4203, 0.6695, 0.4203, 0.6648, 0.4105, 0.6602, 0.4104, 0.6601, 0.4203, 0.6647, 0.4203, 0.6602, 0.4104, 0.6563, 0.4103, 0.6563, 0.4202, 0.6601, 0.4203, 0.6563, 0.4103, 0.6535, 0.4102, 0.6535, 0.4201, 0.6563, 0.4202, 0.6535, 0.4102, 0.6521, 0.4101, 0.652, 0.4199, 0.6535, 0.4201, 0.6521, 0.4101, 0.6521, 0.41, 0.6521, 0.4198, 0.652, 0.4199, 0.6521, 0.41, 0.6536, 0.4099, 0.6536, 0.4197, 0.6521, 0.4198, 0.665, 0.4195, 0.6698, 0.4196, 0.6744, 0.4196, 0.6783, 0.4197, 0.6811, 0.4198, 0.6825, 0.4199, 0.6825, 0.4201, 0.6809, 0.4202, 0.6781, 0.4203, 0.6741, 0.4203, 0.6695, 0.4203, 0.6647, 0.4203, 0.6601, 0.4203, 0.6563, 0.4202, 0.6535, 0.4201, 0.652, 0.4199, 0.6521, 0.4198, 0.6536, 0.4197, 0.6565, 0.4196, 0.6604, 0.4196, 0.6565, 0.4098, 0.6604, 0.4097, 0.6604, 0.4196, 0.6565, 0.4196, 0.6536, 0.4099, 0.6565, 0.4098, 0.6565, 0.4196, 0.6536, 0.4197, 0.6604, 0.4097, 0.6565, 0.4098, 0.6536, 0.4099, 0.6521, 0.41, 0.6521, 0.4101, 0.6535, 0.4102, 0.6563, 0.4103, 0.6602, 0.4104, 0.6648, 0.4105, 0.6696, 0.4105, 0.6742, 0.4105, 0.6781, 0.4104, 0.681, 0.4103, 0.6825, 0.4102, 0.6826, 0.4101, 0.6811, 0.41, 0.6783, 0.4099, 0.6744, 0.4098, 0.6699, 0.4097, 0.665, 0.4097, 0.1705, 0.4166, 0.1772, 0.4174, 0.1771, 0.4435, 0.1704, 0.4427, 0.1381, 0.4433, 0.1771, 0.4435, 0.1787, 0.4437, 0.1388, 0.4439, 0.1382, 0.4172, 0.1393, 0.4165, 0.1392, 0.4426, 0.1381, 0.4433, 0.1704, 0.4427, 0.1392, 0.4426, 0.1394, 0.4425, 0.1694, 0.4426, 0.1704, 0.4427, 0.1771, 0.4435, 0.1381, 0.4433, 0.1392, 0.4426, 0.1393, 0.4165, 0.1382, 0.4172, 0.1772, 0.4174, 0.1705, 0.4166, 0.1694, 0.4426, 0.1394, 0.4425, 0.1409, 0.4424, 0.1678, 0.4425, 0.1393, 0.4165, 0.1705, 0.4166, 0.1695, 0.4165, 0.1395, 0.4164, 0.1392, 0.4426, 0.1393, 0.4165, 0.1395, 0.4164, 0.1394, 0.4425, 0.1705, 0.4166, 0.1704, 0.4427, 0.1694, 0.4426, 0.1695, 0.4165, 0.1678, 0.4425, 0.1409, 0.4424, 0.1436, 0.4423, 0.1651, 0.4424, 0.1395, 0.4164, 0.1695, 0.4165, 0.1679, 0.4164, 0.141, 0.4163, 0.1394, 0.4425, 0.1395, 0.4164, 0.141, 0.4163, 0.1409, 0.4424, 0.1695, 0.4165, 0.1694, 0.4426, 0.1678, 0.4425, 0.1679, 0.4164, 0.1651, 0.4424, 0.1436, 0.4423, 0.1478, 0.4368, 0.1604, 0.4369, 0.141, 0.4163, 0.1679, 0.4164, 0.1652, 0.4163, 0.1437, 0.4162, 0.1409, 0.4424, 0.141, 0.4163, 0.1437, 0.4162, 0.1436, 0.4423, 0.1679, 0.4164, 0.1678, 0.4425, 0.1651, 0.4424, 0.1652, 0.4163, 0.1604, 0.4369, 0.1478, 0.4368, 0.1522, 0.4317, 0.1563, 0.4317, 0.1437, 0.4162, 0.1652, 0.4163, 0.1604, 0.4216, 0.1479, 0.4216, 0.1436, 0.4423, 0.1437, 0.4162, 0.1479, 0.4216, 0.1478, 0.4368, 0.1652, 0.4163, 0.1651, 0.4424, 0.1604, 0.4369, 0.1604, 0.4216, 0.1523, 0.4267, 0.1564, 0.4267, 0.1563, 0.4317, 0.1522, 0.4317, 0.1479, 0.4216, 0.1604, 0.4216, 0.1564, 0.4267, 0.1523, 0.4267, 0.1478, 0.4368, 0.1479, 0.4216, 0.1523, 0.4267, 0.1522, 0.4317, 0.1604, 0.4216, 0.1604, 0.4369, 0.1563, 0.4317, 0.1564, 0.4267, 0.1388, 0.4439, 0.1787, 0.4437, 0.1813, 0.4438, 0.1436, 0.4443, 0.1382, 0.4172, 0.1381, 0.4433, 0.1388, 0.4439, 0.1389, 0.4177, 0.1772, 0.4174, 0.1382, 0.4172, 0.1389, 0.4177, 0.1788, 0.4176, 0.1771, 0.4435, 0.1772, 0.4174, 0.1788, 0.4176, 0.1787, 0.4437, 0.1436, 0.4443, 0.1813, 0.4438, 0.1832, 0.4439, 0.1507, 0.4446, 0.1389, 0.4177, 0.1388, 0.4439, 0.1436, 0.4443, 0.1437, 0.4181, 0.1788, 0.4176, 0.1389, 0.4177, 0.1437, 0.4181, 0.1814, 0.4177, 0.1787, 0.4437, 0.1788, 0.4176, 0.1814, 0.4177, 0.1813, 0.4438, 0.1507, 0.4446, 0.1832, 0.4439, 0.1866, 0.4439, 0.1598, 0.4448, 0.1437, 0.4181, 0.1436, 0.4443, 0.1507, 0.4446, 0.1508, 0.4184, 0.1814, 0.4177, 0.1437, 0.4181, 0.1508, 0.4184, 0.1833, 0.4177, 0.1813, 0.4438, 0.1814, 0.4177, 0.1833, 0.4177, 0.1832, 0.4439, 0.1598, 0.4448, 0.1866, 0.4439, 0.19, 0.444, 0.1722, 0.445, 0.1508, 0.4184, 0.1507, 0.4446, 0.1598, 0.4448, 0.1599, 0.4187, 0.1833, 0.4177, 0.1508, 0.4184, 0.1599, 0.4187, 0.1867, 0.4178, 0.1832, 0.4439, 0.1833, 0.4177, 0.1867, 0.4178, 0.1866, 0.4439, 0.1722, 0.445, 0.19, 0.444, 0.1943, 0.444, 0.1839, 0.4451, 0.1599, 0.4187, 0.1598, 0.4448, 0.1722, 0.445, 0.1723, 0.4189, 0.1867, 0.4178, 0.1599, 0.4187, 0.1723, 0.4189, 0.1901, 0.4179, 0.1866, 0.4439, 0.1867, 0.4178, 0.1901, 0.4179, 0.19, 0.444, 0.1839, 0.4451, 0.1943, 0.444, 0.4529, 0.4447, 0.4528, 0.4459, 0.1723, 0.4189, 0.1722, 0.445, 0.1839, 0.4451, 0.184, 0.419, 0.1901, 0.4179, 0.1723, 0.4189, 0.184, 0.419, 0.1944, 0.4179, 0.19, 0.444, 0.1901, 0.4179, 0.1944, 0.4179, 0.1943, 0.444, 0.4528, 0.4459, 0.4529, 0.4447, 0.456, 0.4448, 0.4625, 0.446, 0.004456, 0.4963, 0.004184, 0.5685, 0.7509, 0.5688, 0.7512, 0.4991, 0.1944, 0.4179, 0.184, 0.419, 0.4529, 0.4207, 0.453, 0.4195, 0.1943, 0.444, 0.1944, 0.4179, 0.453, 0.4195, 0.4529, 0.4447, 0.4625, 0.446, 0.456, 0.4448, 0.4599, 0.4448, 0.473, 0.446, 0.4529, 0.4207, 0.4528, 0.4459, 0.4625, 0.446, 0.4626, 0.4207, 0.453, 0.4195, 0.4529, 0.4207, 0.4626, 0.4207, 0.4561, 0.4195, 0.4529, 0.4447, 0.453, 0.4195, 0.4561, 0.4195, 0.456, 0.4448, 0.473, 0.446, 0.4599, 0.4448, 0.4631, 0.4448, 0.4821, 0.4459, 0.4626, 0.4207, 0.4625, 0.446, 0.473, 0.446, 0.4731, 0.4207, 0.4561, 0.4195, 0.4626, 0.4207, 0.4731, 0.4207, 0.46, 0.4195, 0.456, 0.4448, 0.4561, 0.4195, 0.46, 0.4195, 0.4599, 0.4448, 0.4821, 0.4459, 0.4631, 0.4448, 0.4689, 0.4447, 0.491, 0.4459, 0.4731, 0.4207, 0.473, 0.446, 0.4821, 0.4459, 0.4822, 0.4207, 0.5961, 0.4197, 0.6105, 0.4196, 0.6131, 0.4166, 0.5962, 0.4167, 0.4599, 0.4448, 0.46, 0.4195, 0.4632, 0.4195, 0.4631, 0.4448, 0.491, 0.4459, 0.4689, 0.4447, 0.5712, 0.4416, 0.5933, 0.4427, 0.4822, 0.4207, 0.4821, 0.4459, 0.491, 0.4459, 0.4861, 0.4207, 0.4631, 0.4448, 0.4632, 0.4195, 0.469, 0.4195, 0.4689, 0.4447, 0.5933, 0.4427, 0.5712, 0.4416, 0.5712, 0.4416, 0.5933, 0.4427, 0.4861, 0.4207, 0.491, 0.4459, 0.5933, 0.4427, 0.5934, 0.4198, 0.469, 0.4195, 0.4632, 0.4195, 0.4684, 0.4179, 0.4733, 0.4153, 0.4689, 0.4447, 0.469, 0.4195, 0.5713, 0.4187, 0.5712, 0.4416, 0.5933, 0.4427, 0.5712, 0.4416, 0.5741, 0.4416, 0.5961, 0.4427, 0.5934, 0.4198, 0.5933, 0.4427, 0.5933, 0.4427, 0.5934, 0.4198, 0.5712, 0.4416, 0.5713, 0.4187, 0.5713, 0.4187, 0.5712, 0.4416, 0.5961, 0.4427, 0.5741, 0.4416, 0.5931, 0.4414, 0.6107, 0.4426, 0.5934, 0.4198, 0.5933, 0.4427, 0.5961, 0.4427, 0.5961, 0.4197, 0.5742, 0.4187, 0.5713, 0.4187, 0.5767, 0.4159, 0.5854, 0.4158, 0.5712, 0.4416, 0.5713, 0.4187, 0.5742, 0.4187, 0.5741, 0.4416, 0.6236, 0.4425, 0.5992, 0.4414, 0.6022, 0.4414, 0.6262, 0.4425, 0.6105, 0.4196, 0.6107, 0.4426, 0.62, 0.4425, 0.6201, 0.4097, 0.5741, 0.4416, 0.5742, 0.4187, 0.5929, 0.4185, 0.5931, 0.4414, 0.6607, 0.4095, 0.674, 0.4103, 0.6739, 0.4201, 0.6606, 0.4194, 0.6424, 0.4107, 0.6424, 0.4204, 0.6739, 0.4201, 0.674, 0.4103, 0.6243, 0.4097, 0.6424, 0.4107, 0.674, 0.4103, 0.6607, 0.4095, 0.5992, 0.4414, 0.5989, 0.4086, 0.602, 0.4085, 0.6022, 0.4414, 0.5929, 0.4185, 0.6105, 0.4196, 0.6201, 0.4097, 0.593, 0.4086, 0.6107, 0.4426, 0.5931, 0.4414, 0.598, 0.4414, 0.62, 0.4425, 0.5931, 0.4414, 0.5929, 0.4185, 0.593, 0.4086, 0.598, 0.4414, 0.5961, 0.4197, 0.5961, 0.4427, 0.6107, 0.4426, 0.6105, 0.4196, 0.6262, 0.4425, 0.6022, 0.4414, 0.6212, 0.4413, 0.6396, 0.4423, 0.6022, 0.4414, 0.602, 0.4085, 0.6209, 0.4084, 0.6212, 0.4413, 0.6201, 0.4097, 0.62, 0.4425, 0.6236, 0.4425, 0.6234, 0.4096, 0.593, 0.4086, 0.6201, 0.4097, 0.6234, 0.4096, 0.5989, 0.4086, 0.62, 0.4425, 0.598, 0.4414, 0.5992, 0.4414, 0.6236, 0.4425, 0.598, 0.4414, 0.593, 0.4086, 0.5989, 0.4086, 0.5992, 0.4414, 0.6234, 0.4096, 0.6236, 0.4425, 0.6262, 0.4425, 0.6261, 0.4096, 0.5989, 0.4086, 0.6234, 0.4096, 0.6261, 0.4096, 0.602, 0.4085, 0.6261, 0.4096, 0.6262, 0.4425, 0.6396, 0.4423, 0.6394, 0.4094, 0.6396, 0.4423, 0.6212, 0.4413, 0.6243, 0.441, 0.6425, 0.442, 0.602, 0.4085, 0.6261, 0.4096, 0.6394, 0.4094, 0.6209, 0.4084, 0.6212, 0.4413, 0.6209, 0.4084, 0.6243, 0.4097, 0.6243, 0.4195, 0.6243, 0.4311, 0.6243, 0.441, 0.6209, 0.4084, 0.6394, 0.4094, 0.6424, 0.4107, 0.6243, 0.4097, 0.6425, 0.442, 0.6243, 0.441, 0.6605, 0.4408, 0.6739, 0.4416, 0.6394, 0.4094, 0.6396, 0.4423, 0.6425, 0.442, 0.6425, 0.4321, 0.6424, 0.4204, 0.6424, 0.4107, 0.6243, 0.441, 0.6243, 0.4311, 0.6606, 0.4308, 0.6605, 0.4408, 0.4684, 0.4179, 0.4828, 0.4175, 0.4857, 0.4161, 0.4733, 0.4153, 0.5854, 0.4158, 0.5767, 0.4159, 0.577, 0.4129, 0.5854, 0.4127, 0.5962, 0.4167, 0.6131, 0.4166, 0.6157, 0.4135, 0.5962, 0.4137, 0.593, 0.4155, 0.5854, 0.4158, 0.5854, 0.4127, 0.593, 0.4125, 0.6131, 0.4166, 0.593, 0.4155, 0.593, 0.4125, 0.6157, 0.4135, 0.4861, 0.4207, 0.5934, 0.4198, 0.5934, 0.4168, 0.4857, 0.4161, 0.5713, 0.4187, 0.5713, 0.4187, 0.5767, 0.4159, 0.5767, 0.4159, 0.4632, 0.4195, 0.46, 0.4195, 0.4633, 0.4199, 0.4684, 0.4179, 0.5934, 0.4198, 0.5961, 0.4197, 0.5962, 0.4167, 0.5934, 0.4168, 0.6105, 0.4196, 0.5929, 0.4185, 0.593, 0.4155, 0.6131, 0.4166, 0.4822, 0.4207, 0.4861, 0.4207, 0.4857, 0.4161, 0.4828, 0.4175, 0.5929, 0.4185, 0.5742, 0.4187, 0.5854, 0.4158, 0.593, 0.4155, 0.5713, 0.4187, 0.469, 0.4195, 0.4733, 0.4153, 0.5767, 0.4159, 0.6201, 0.4097, 0.593, 0.4086, 0.5854, 0.4089, 0.5794, 0.4091, 0.595, 0.4099, 0.5934, 0.4198, 0.5934, 0.4198, 0.5934, 0.4168, 0.5934, 0.4168, 0.593, 0.4125, 0.5854, 0.4127, 0.5854, 0.4089, 0.593, 0.4086, 0.5934, 0.4168, 0.5962, 0.4167, 0.5962, 0.4137, 0.5935, 0.4137, 0.5767, 0.4159, 0.5767, 0.4159, 0.577, 0.4129, 0.577, 0.4129, 0.5934, 0.4168, 0.5934, 0.4168, 0.5935, 0.4137, 0.5935, 0.4137, 0.5767, 0.4159, 0.4733, 0.4153, 0.4775, 0.411, 0.577, 0.4129, 0.4857, 0.4161, 0.5934, 0.4168, 0.5935, 0.4137, 0.4913, 0.4118, 0.4733, 0.4153, 0.4857, 0.4161, 0.4913, 0.4118, 0.4775, 0.411, 0.5777, 0.3693, 0.577, 0.3725, 0.577, 0.3725, 0.5777, 0.3693, 0.577, 0.3725, 0.5922, 0.3734, 0.5922, 0.3734, 0.577, 0.3725, 0.593, 0.3702, 0.5777, 0.3693, 0.593, 0.3702, 0.5777, 0.3693, 0.4913, 0.4118, 0.5935, 0.4137, 0.5921, 0.4099, 0.5076, 0.3847, 0.4775, 0.411, 0.4913, 0.4118, 0.5076, 0.3847, 0.492, 0.3838, 0.577, 0.4129, 0.4775, 0.411, 0.492, 0.3838, 0.577, 0.4091, 0.5794, 0.4091, 0.577, 0.4091, 0.5782, 0.4083, 0.5935, 0.4137, 0.5935, 0.4137, 0.5921, 0.4099, 0.5076, 0.3847, 0.5921, 0.4099, 0.5921, 0.4062, 0.5234, 0.3544, 0.492, 0.3838, 0.5076, 0.3847, 0.5234, 0.3544, 0.5083, 0.3536, 0.577, 0.4091, 0.492, 0.3838, 0.5083, 0.3536, 0.577, 0.4054, 0.5928, 0.4081, 0.5937, 0.4092, 0.5782, 0.4083, 0.5775, 0.4072, 0.6157, 0.4135, 0.593, 0.4125, 0.593, 0.4086, 0.6201, 0.4097, 0.5234, 0.3544, 0.5921, 0.4062, 0.5921, 0.4033, 0.5295, 0.3483, 0.5083, 0.3536, 0.5234, 0.3544, 0.5295, 0.3483, 0.5144, 0.3475, 0.577, 0.4054, 0.5083, 0.3536, 0.5144, 0.3475, 0.5769, 0.4025, 0.5963, 0.3675, 0.6197, 0.3674, 0.6198, 0.3429, 0.5964, 0.343, 0.5936, 0.3663, 0.5937, 0.3417, 0.5857, 0.342, 0.5856, 0.3666, 0.6197, 0.3674, 0.5936, 0.3663, 0.5937, 0.3417, 0.6198, 0.3429, 0.5922, 0.3734, 0.593, 0.3702, 0.593, 0.3702, 0.5922, 0.3734, 0.5921, 0.4033, 0.5921, 0.4033, 0.5922, 0.3734, 0.5922, 0.3734, 0.5788, 0.3677, 0.5771, 0.3668, 0.5777, 0.3693, 0.5144, 0.3475, 0.5295, 0.3483, 0.5348, 0.345, 0.5198, 0.3442, 0.577, 0.3725, 0.5777, 0.3693, 0.593, 0.3702, 0.5922, 0.3734, 0.577, 0.3422, 0.5937, 0.343, 0.5937, 0.343, 0.577, 0.3422, 0.5245, 0.3426, 0.5396, 0.3435, 0.5937, 0.343, 0.577, 0.3422, 0.577, 0.3422, 0.5937, 0.343, 0.5964, 0.343, 0.5857, 0.342, 0.5857, 0.342, 0.5964, 0.343, 0.6198, 0.3429, 0.5937, 0.3417, 0.577, 0.3725, 0.5777, 0.3693, 0.5771, 0.3668, 0.5788, 0.3677, 0.5771, 0.3668, 0.5805, 0.3667, 0.5922, 0.3734, 0.593, 0.3702, 0.5923, 0.3676, 0.5198, 0.3442, 0.5348, 0.345, 0.5396, 0.3435, 0.5245, 0.3426, 0.5963, 0.3675, 0.5923, 0.3676, 0.5944, 0.3685, 0.593, 0.3702, 0.5944, 0.3685, 0.5923, 0.3676, 0.593, 0.3702, 0.5923, 0.3676, 0.593, 0.3702, 0.5769, 0.4025, 0.5769, 0.4025, 0.577, 0.3725, 0.577, 0.3725, 0.5295, 0.3483, 0.5921, 0.4033, 0.5922, 0.3734, 0.5923, 0.3676, 0.5348, 0.345, 0.5348, 0.345, 0.5923, 0.3676, 0.5937, 0.343, 0.5396, 0.3435, 0.5922, 0.3734, 0.5922, 0.3734, 0.5923, 0.3676, 0.5923, 0.3676, 0.5937, 0.343, 0.5937, 0.343, 0.5923, 0.3676, 0.5963, 0.3675, 0.5964, 0.343, 0.5937, 0.343, 0.5769, 0.4025, 0.5144, 0.3475, 0.5198, 0.3442, 0.5771, 0.3668, 0.577, 0.3725, 0.577, 0.3725, 0.577, 0.3725, 0.5771, 0.3668, 0.5856, 0.3666, 0.5805, 0.3667, 0.5771, 0.3668, 0.577, 0.3422, 0.5857, 0.342, 0.5771, 0.3668, 0.577, 0.3422, 0.577, 0.3422, 0.5771, 0.3668, 0.5198, 0.3442, 0.5245, 0.3426, 0.577, 0.3422, 0.5777, 0.3693, 0.5771, 0.3668, 0.5777, 0.3693, 0.577, 0.4129, 0.577, 0.4129, 0.577, 0.4091, 0.5963, 0.3675, 0.5805, 0.3667, 0.5856, 0.3666, 0.5936, 0.3663, 0.6197, 0.3674, 0.5777, 0.3693, 0.5788, 0.3677, 0.5944, 0.3685, 0.593, 0.3702, 0.5788, 0.3677, 0.5805, 0.3667, 0.5963, 0.3675, 0.5944, 0.3685, 0.5777, 0.3693, 0.593, 0.3702, 0.5944, 0.3685, 0.5788, 0.3677, 0.5922, 0.3734, 0.5921, 0.4033, 0.5921, 0.4062, 0.577, 0.4054, 0.5769, 0.4025, 0.577, 0.3725, 0.595, 0.4099, 0.5794, 0.4091, 0.5782, 0.4083, 0.5937, 0.4092, 0.5962, 0.4137, 0.6157, 0.4135, 0.6201, 0.4097, 0.595, 0.4099, 0.5854, 0.4127, 0.577, 0.4129, 0.577, 0.4091, 0.5794, 0.4091, 0.5854, 0.4089, 0.5921, 0.4062, 0.5921, 0.4099, 0.5928, 0.4081, 0.5921, 0.4062, 0.5928, 0.4081, 0.5775, 0.4072, 0.577, 0.4054, 0.5935, 0.4137, 0.5962, 0.4137, 0.595, 0.4099, 0.5921, 0.4099, 0.577, 0.4091, 0.577, 0.4054, 0.5775, 0.4072, 0.5782, 0.4083, 0.5775, 0.4072, 0.577, 0.4091, 0.5921, 0.4062, 0.5921, 0.4033, 0.5921, 0.4033, 0.5937, 0.4092, 0.5928, 0.4081, 0.5921, 0.4099, 0.577, 0.4054, 0.5769, 0.4025, 0.5769, 0.4025, 0.5937, 0.4092, 0.5921, 0.4099, 0.595, 0.4099, 0.6243, 0.4195, 0.6243, 0.4097, 0.6607, 0.4095, 0.6606, 0.4194, 0.6606, 0.4308, 0.6739, 0.4316, 0.6739, 0.4416, 0.6605, 0.4408, 0.6425, 0.4321, 0.6425, 0.442, 0.6739, 0.4416, 0.6739, 0.4316, 0.46, 0.4195, 0.4731, 0.4207, 0.4633, 0.4199, 0.4731, 0.4207, 0.4822, 0.4207, 0.4828, 0.4175, 0.4633, 0.4199, 0.4731, 0.4207, 0.4828, 0.4175, 0.4684, 0.4179, 0.6243, 0.4195, 0.6606, 0.4194, 0.6739, 0.4201, 0.6424, 0.4204, 0.6424, 0.4204, 0.6425, 0.4321, 0.6243, 0.4311, 0.6243, 0.4195, 0.6243, 0.4311, 0.6425, 0.4321, 0.6739, 0.4316, 0.6606, 0.4308])
me_cube_000.use_remesh_preserve_volume = False
me_cube_000.use_remesh_preserve_attributes = False
me_cube_000.use_mirror_vertex_groups = False
me_cube_000.update()
me_cube_003 = bpy.data.meshes.new('Cube.003')
me_cube_003.from_pydata([(-0.01156, -0.009525, -0.009525), (-0.009525, 0.009525, -0.009525), (0.009525, 0.009525, -0.009525), (0.007494, -0.009525, -0.009525), (-0.01156, -0.009525, 0.009525), (-0.009518, 0.009525, 0.009526), (0.009532, 0.009525, 0.009526), (0.007494, -0.009525, 0.009525), (-0.01156, -0.01049, -0.01136), (0.004772, -0.01049, -0.01136), (-0.01156, -0.0115, 0.00944), (0.007494, -0.0115, 0.00944), (-0.01156, -0.0113, -0.0145), (0.002876, -0.01131, -0.0145), (-0.01156, -0.01335, 0.009265), (0.007494, -0.01335, 0.009265), (-0.01156, -0.01169, -0.01868), (0.002094, -0.01169, -0.01681), (-0.01156, -0.01498, 0.008394), (0.007494, -0.01498, 0.008394), (-0.01156, -0.01179, -0.02443), (0.001496, -0.01179, -0.02443), (-0.01156, -0.01711, 0.00421), (0.007494, -0.01711, 0.00421), (-0.01156, -0.01169, -0.04309), (0.0004462, -0.01169, -0.04309), (-0.01156, -0.02026, -0.004158), (0.007494, -0.02026, -0.004158), (-0.01156, -0.01544, -0.04291), (0.0004462, -0.01544, -0.04291), (-0.01156, -0.02141, -0.007645), (0.007494, -0.02141, -0.007645), (-0.01156, -0.01713, -0.03402), (0.0007718, -0.01713, -0.03402), (-0.01156, -0.02228, -0.01026), (0.007494, -0.02228, -0.01026), (-0.01156, -0.01871, -0.03071), (0.001186, -0.01871, -0.03071), (-0.01156, -0.02369, -0.01479), (0.007494, -0.02369, -0.01479), (-0.01156, -0.0211, -0.02931), (0.003558, -0.02116, -0.02853), (-0.01156, -0.02494, -0.01845), (0.007494, -0.02494, -0.01845), (-0.01156, -0.02311, -0.03193), (0.007494, -0.02311, -0.03193), (-0.01156, -0.02658, -0.02316), (0.007494, -0.02658, -0.02316), (-0.01177, -0.05531, -0.1266), (0.007495, -0.05531, -0.1266), (-0.01177, -0.05878, -0.1179), (0.007495, -0.05878, -0.1179), (-0.01177, -0.05662, -0.1321), (0.007706, -0.05662, -0.1321), (-0.01177, -0.06093, -0.1244), (0.007523, -0.06093, -0.1244), (-0.01177, -0.05695, -0.1377), (0.008091, -0.05695, -0.1377), (-0.01177, -0.06302, -0.1304), (0.007829, -0.06302, -0.1304), (-0.01177, -0.05662, -0.1451), (0.008677, -0.05662, -0.1451), (-0.01177, -0.0655, -0.1373), (0.008283, -0.0655, -0.1373), (-0.01177, -0.05553, -0.1498), (0.009105, -0.05553, -0.1498), (-0.01177, -0.06727, -0.1433), (0.008791, -0.06727, -0.1433), (-0.01177, -0.0534, -0.1539), (0.009525, -0.0534, -0.1539), (-0.01177, -0.06836, -0.1495), (0.009525, -0.06836, -0.1495), (-0.01177, -0.05989, -0.168), (0.009525, -0.05989, -0.168), (-0.01177, -0.06881, -0.1569), (0.009525, -0.06881, -0.1569), (-0.01177, -0.06256, -0.1697), (0.009525, -0.06256, -0.1697), (-0.01177, -0.06908, -0.1654), (0.009525, -0.06908, -0.1654), (-0.01186, -0.06406, -0.174), (0.007826, -0.06406, -0.174), (-0.01193, -0.06931, -0.1752), (0.007492, -0.06931, -0.1752), (-0.01234, -0.06492, -0.1815), (0.006142, -0.06492, -0.1815), (-0.01247, -0.06945, -0.1838), (0.005671, -0.06945, -0.1838), (-0.0129, -0.06504, -0.1948), (0.003303, -0.06504, -0.1951), (-0.0129, -0.06954, -0.1946), (0.003303, -0.06954, -0.1949), (-0.01568, -0.06504, -0.259), (-0.01091, -0.06504, -0.2611), (-0.01568, -0.06954, -0.2588), (-0.01091, -0.06954, -0.2608), (-0.01177, -0.01963, -0.1548), (0.009525, -0.01963, -0.1548), (-0.01177, -0.0204, -0.1694), (0.009525, -0.0204, -0.1694), (-0.01177, -0.007506, -0.1551), (0.009525, -0.007506, -0.1551), (-0.01177, -0.007375, -0.1731), (0.009688, -0.007355, -0.1731), (-0.009525, 0.009532, -0.1558), (0.009525, 0.009532, -0.1558), (-0.009518, 0.009497, -0.1738), (0.009465, 0.009497, -0.1738), (-0.01177, -0.01169, -0.1399), (0.0004467, -0.01169, -0.1399), (-0.01177, -0.01544, -0.1397), (0.0004467, -0.01544, -0.1397), (-0.01177, -0.01113, -0.1466), (0.001957, -0.01113, -0.1466), (-0.01177, -0.016, -0.1464), (0.001957, -0.016, -0.1464), (-0.01177, -0.009736, -0.1516), (0.00359, -0.009736, -0.1516), (-0.01177, -0.01752, -0.1514), (0.00359, -0.01752, -0.1514), (-0.01177, -0.007114, -0.1728), (-0.0005939, -0.05989, -0.168), (-0.001464, -0.06256, -0.1697), (-0.01204, -0.009426, -0.1757), (0.007386, -0.009426, -0.1757), (-0.01188, -0.01759, -0.1739), (0.007764, -0.01759, -0.1739), (-0.01233, -0.01149, -0.181), (0.006248, -0.01149, -0.181), (-0.01225, -0.01634, -0.1793), (0.006622, -0.01634, -0.1793), (-0.01263, -0.01208, -0.1879), (0.004828, -0.01208, -0.1879), (-0.01259, -0.01598, -0.1874), (0.004915, -0.01598, -0.1874), (-0.01568, -0.01208, -0.2592), (-0.01091, -0.01208, -0.2612), (-0.01565, -0.01598, -0.259), (-0.01094, -0.01598, -0.261), (-0.007382, -0.01544, -0.04291), (-0.007382, -0.01713, -0.03402), (-0.007382, -0.01871, -0.03071), (-0.007382, -0.0211, -0.02931), (-0.007382, -0.02311, -0.03193), (-0.007595, -0.05531, -0.1266), (-0.007595, -0.05662, -0.1321), (-0.007595, -0.05695, -0.1377), (-0.007595, -0.05662, -0.1451), (-0.007595, -0.05553, -0.1498), (-0.007595, -0.0534, -0.1539), (-0.007595, -0.01963, -0.1548), (-0.007595, -0.01544, -0.1397), (-0.007595, -0.016, -0.1464), (-0.007595, -0.01752, -0.1514), (0.007494, -0.01274, -0.01002), (0.007493, -0.01952, -0.0222), (0.007494, -0.01415, -0.01174), (0.007494, -0.01057, -0.009679), (0.007489, -0.02055, -0.02448), (0.007521, -0.01661, -0.01588), (0.007494, -0.01175, -0.009374), (0.007494, -0.02161, -0.02789), (0.007535, -0.01835, -0.01964), (0.001238, -0.01394, -0.02855), (0.0008524, -0.01608, -0.03168), (0.003123, -0.0169, -0.0265), (0.002558, -0.01794, -0.02828), (0.002854, -0.01262, -0.0179), (0.002962, -0.0149, -0.02226), (-0.003311, -0.06406, -0.174), (-0.005178, -0.06492, -0.1805), (-0.007227, -0.06504, -0.1898), (-0.01093, -0.06504, -0.261), (-0.001217, -0.0204, -0.1694), (-0.003328, -0.01759, -0.1739), (-0.00518, -0.01634, -0.1805), (-0.007228, -0.01598, -0.1897), (-0.0109, -0.01598, -0.261), (0.009539, 0.009524, -0.01379), (0.008965, 0.006266, 0.009526), (0.008965, 0.006266, -0.01379), (0.007311, 0.003402, 0.009526), (0.007311, 0.003402, -0.01379), (0.004776, 0.001275, 0.009526), (0.004776, 0.001275, -0.01379), (0.001668, 0.0001438, 0.009526), (0.001668, 0.0001438, -0.01379), (-0.00164, 0.0001438, 0.009526), (-0.00164, 0.0001438, -0.01379), (-0.004749, 0.001275, 0.009526), (-0.004749, 0.001275, -0.01379), (-0.007283, 0.003402, 0.009526), (-0.007283, 0.003402, -0.01379), (-0.008937, 0.006266, 0.009526), (-0.008937, 0.006266, -0.01379), (-0.009511, 0.009524, -0.01379), (-0.008937, 0.01278, 0.009526), (-0.008937, 0.01278, -0.01379), (-0.007283, 0.01565, 0.009526), (-0.007283, 0.01565, -0.01379), (-0.004749, 0.01777, 0.009526), (-0.004749, 0.01777, -0.01379), (-0.00164, 0.0189, 0.009526), (-0.00164, 0.0189, -0.01379), (0.001668, 0.0189, 0.009526), (0.001668, 0.0189, -0.01379), (0.004776, 0.01777, 0.009526), (0.004776, 0.01777, -0.01379), (0.007311, 0.01565, 0.009526), (0.007311, 0.01565, -0.01379), (0.008965, 0.01278, 0.009526), (0.008965, 0.01278, -0.01379), (0.009539, 0.009524, -0.1506), (0.008965, 0.006266, -0.1506), (0.008965, 0.006266, -0.174), (0.007311, 0.003402, -0.1506), (0.007311, 0.003402, -0.174), (0.004776, 0.001275, -0.1506), (0.004776, 0.001275, -0.174), (0.001668, 0.0001438, -0.1506), (0.001668, 0.0001438, -0.174), (-0.00164, 0.0001438, -0.1506), (-0.00164, 0.0001438, -0.174), (-0.004749, 0.001275, -0.1506), (-0.004749, 0.001275, -0.174), (-0.007283, 0.003402, -0.1506), (-0.007283, 0.003402, -0.174), (-0.008937, 0.006266, -0.1506), (-0.008937, 0.006266, -0.174), (-0.009511, 0.009524, -0.1506), (-0.008937, 0.01278, -0.1506), (-0.008937, 0.01278, -0.174), (-0.007283, 0.01565, -0.1506), (-0.007283, 0.01565, -0.174), (-0.004749, 0.01777, -0.1506), (-0.004749, 0.01777, -0.174), (-0.00164, 0.0189, -0.1506), (-0.00164, 0.0189, -0.174), (0.001668, 0.0189, -0.1506), (0.001668, 0.0189, -0.174), (0.004776, 0.01777, -0.1506), (0.004776, 0.01777, -0.174), (0.007311, 0.01565, -0.1506), (0.007311, 0.01565, -0.174), (0.008965, 0.01278, -0.1506), (0.008965, 0.01278, -0.174)], [], [(4, 5, 1, 0), (5, 6, 2, 1), (6, 7, 3, 2), (0, 3, 9, 8), (0, 1, 2, 3), (7, 6, 5, 4), (8, 9, 13, 12), (7, 4, 10, 11), (3, 7, 11, 157), (4, 0, 8, 10), (12, 13, 17, 16), (11, 10, 14, 15), (157, 11, 15, 160), (10, 8, 12, 14), (16, 17, 21, 20), (15, 14, 18, 19), (160, 15, 19, 154), (14, 12, 16, 18), (20, 21, 25, 24), (19, 18, 22, 23), (154, 19, 23, 156), (18, 16, 20, 22), (25, 29, 111, 109), (23, 22, 26, 27), (156, 23, 27, 159), (22, 20, 24, 26), (28, 29, 33, 32), (27, 26, 30, 31), (159, 27, 31, 162), (26, 24, 28, 30), (32, 33, 37, 36), (31, 30, 34, 35), (162, 31, 35, 155), (30, 28, 32, 34), (36, 37, 41, 40), (35, 34, 38, 39), (155, 35, 39, 158), (34, 32, 36, 38), (40, 41, 45, 44), (39, 38, 42, 43), (158, 39, 43, 161), (38, 36, 40, 42), (44, 45, 49, 48), (43, 42, 46, 47), (161, 43, 47, 45), (42, 40, 44, 46), (48, 49, 53, 52), (47, 46, 50, 51), (45, 47, 51, 49), (46, 44, 48, 50), (52, 53, 57, 56), (51, 50, 54, 55), (49, 51, 55, 53), (50, 48, 52, 54), (56, 57, 61, 60), (55, 54, 58, 59), (53, 55, 59, 57), (54, 52, 56, 58), (60, 61, 65, 64), (59, 58, 62, 63), (57, 59, 63, 61), (58, 56, 60, 62), (64, 65, 69, 68), (63, 62, 66, 67), (61, 63, 67, 65), (62, 60, 64, 66), (69, 73, 99, 97), (67, 66, 70, 71), (65, 67, 71, 69), (66, 64, 68, 70), (72, 73, 77, 76), (71, 70, 74, 75), (69, 71, 75, 73), (70, 68, 72, 74), (76, 77, 81, 80), (75, 74, 78, 79), (73, 75, 79, 77), (74, 72, 76, 78), (80, 81, 85, 84), (79, 78, 82, 83), (77, 79, 83, 81), (78, 76, 80, 82), (84, 85, 89, 88), (83, 82, 86, 87), (81, 83, 87, 85), (82, 80, 84, 86), (88, 89, 93, 92), (87, 86, 90, 91), (85, 87, 91, 89), (86, 84, 88, 90), (95, 94, 92, 93), (91, 90, 94, 95), (89, 91, 95, 93), (90, 88, 92, 94), (97, 99, 103, 101), (72, 68, 96, 98), (73, 72, 98, 99), (68, 69, 97, 96), (101, 103, 107, 105), (98, 96, 100, 102), (99, 98, 102, 103), (96, 97, 101, 100), (104, 105, 107, 106), (102, 100, 104, 106), (103, 102, 106, 107), (100, 101, 105, 104), (109, 111, 115, 113), (28, 24, 108, 110), (29, 28, 110, 111), (24, 25, 109, 108), (113, 115, 119, 117), (110, 108, 112, 114), (111, 110, 114, 115), (108, 109, 113, 112), (114, 112, 116, 118), (115, 114, 118, 119), (112, 113, 117, 116), (99, 98, 125, 126), (96, 100, 120, 98), (117, 119, 97, 101), (129, 133, 176, 175), (98, 120, 123, 125), (124, 126, 130, 128), (133, 137, 177, 176), (128, 130, 134, 132), (125, 123, 127, 129), (126, 125, 129, 130), (123, 124, 128, 127), (132, 134, 138, 136), (129, 127, 131, 133), (130, 129, 133, 134), (127, 128, 132, 131), (135, 136, 138, 137), (133, 131, 135, 137), (134, 133, 137, 138), (131, 132, 136, 135), (52, 48, 144, 145), (244, 212, 107, 245), (40, 36, 141, 142), (114, 118, 153, 152), (60, 56, 146, 147), (48, 44, 143, 144), (96, 68, 149, 150), (36, 32, 140, 141), (110, 114, 152, 151), (68, 64, 148, 149), (56, 52, 145, 146), (44, 40, 142, 143), (32, 28, 139, 140), (28, 110, 151, 139), (64, 60, 147, 148), (118, 116, 100, 96), (167, 156, 159, 168), (165, 168, 159, 162), (165, 162, 155, 166), (166, 155, 158, 37), (37, 158, 161, 41), (41, 161, 45), (9, 3, 157), (9, 157, 160, 13), (13, 160, 154, 17), (17, 154, 156, 167), (29, 164, 33), (164, 163, 168, 165), (164, 165, 166, 33), (21, 17, 167), (33, 166, 37), (25, 163, 164, 29), (25, 21, 163), (21, 167, 168, 163), (121, 122, 174, 173), (137, 177, 172, 92), (125, 129, 175, 174), (98, 125, 174, 173), (72, 98, 173, 121), (92, 88, 171, 172), (88, 84, 170, 171), (84, 80, 169, 170), (80, 76, 122, 169), (76, 72, 121, 122), (122, 169, 174), (169, 170, 175, 174), (170, 171, 176, 175), (171, 172, 177, 176), (76, 72, 98, 125, 129, 133, 137, 92, 88, 84, 80), (6, 210, 208, 206, 204, 202, 200, 198, 196, 5, 193, 191, 189, 187, 185, 183, 181, 179), (179, 181, 182, 180), (181, 183, 184, 182), (183, 185, 186, 184), (185, 187, 188, 186), (187, 189, 190, 188), (189, 191, 192, 190), (191, 193, 194, 192), (196, 198, 199, 197), (198, 200, 201, 199), (200, 202, 203, 201), (202, 204, 205, 203), (204, 206, 207, 205), (206, 208, 209, 207), (180, 182, 184, 186, 188, 190, 192, 194, 195, 197, 199, 201, 203, 205, 207, 209, 211, 178), (5, 196, 197, 195), (208, 210, 211, 209), (193, 5, 195, 194), (214, 216, 218, 220, 222, 224, 226, 228, 106, 231, 233, 235, 237, 239, 241, 243, 245, 107), (213, 215, 216, 214), (215, 217, 218, 216), (217, 219, 220, 218), (219, 221, 222, 220), (221, 223, 224, 222), (223, 225, 226, 224), (225, 227, 228, 226), (210, 6, 178, 211), (230, 232, 233, 231), (232, 234, 235, 233), (234, 236, 237, 235), (236, 238, 239, 237), (238, 240, 241, 239), (240, 242, 243, 241), (229, 230, 231, 106), (227, 229, 106, 228), (242, 244, 245, 243), (212, 244, 242, 240, 238, 236, 234, 232, 230, 229, 227, 225, 223, 221, 219, 217, 215, 213), (116, 117, 101, 100), (120, 103, 124, 123), (100, 101, 103, 120), (103, 99, 126, 124), (6, 179, 180, 178), (141, 142, 143, 144, 145, 146, 147, 148, 149, 150, 153, 152, 151, 139, 140), (118, 96, 150, 153), (212, 213, 214, 107), (32, 28, 110, 114, 118, 96, 68, 64, 60, 56, 52, 48, 44, 40, 36), (119, 118, 96, 97), (97, 96, 98, 99)])
me_cube_003.polygons.foreach_set('use_smooth', [True] * 233)
_uv = me_cube_003.uv_layers.new(name='UVMap')
_uv.uv.foreach_set('vector', [0.8922, 0.9578, 0.8756, 0.9578, 0.8756, 0.9527, 0.8922, 0.9527, 0.8756, 0.9578, 0.8756, 0.9578, 0.8756, 0.9527, 0.8756, 0.9527, 0.8756, 0.9578, 0.8922, 0.9578, 0.8922, 0.9527, 0.8756, 0.9527, 0.8922, 0.9527, 0.8922, 0.9527, 0.893, 0.9522, 0.893, 0.9522, 0.8922, 0.9527, 0.8756, 0.9527, 0.8756, 0.9527, 0.8922, 0.9527, 0.8922, 0.9578, 0.8756, 0.9578, 0.8756, 0.9578, 0.8922, 0.9578, 0.893, 0.9522, 0.893, 0.9522, 0.8938, 0.9513, 0.8937, 0.9513, 0.8922, 0.9578, 0.8922, 0.9578, 0.8939, 0.9578, 0.8939, 0.9578, 0.8922, 0.9527, 0.8922, 0.9578, 0.8939, 0.9578, 0.8931, 0.9526, 0.8922, 0.9578, 0.8922, 0.9527, 0.893, 0.9522, 0.8939, 0.9578, 0.8937, 0.9513, 0.8938, 0.9513, 0.8941, 0.9507, 0.8941, 0.9502, 0.8939, 0.9578, 0.8939, 0.9578, 0.8955, 0.9578, 0.8955, 0.9578, 0.8931, 0.9526, 0.8939, 0.9578, 0.8955, 0.9578, 0.8941, 0.9527, 0.8939, 0.9578, 0.893, 0.9522, 0.8937, 0.9513, 0.8955, 0.9578, 0.8941, 0.9502, 0.8941, 0.9507, 0.8942, 0.9486, 0.8942, 0.9486, 0.8955, 0.9578, 0.8955, 0.9578, 0.897, 0.9575, 0.897, 0.9575, 0.8941, 0.9527, 0.8955, 0.9578, 0.897, 0.9575, 0.895, 0.9525, 0.8955, 0.9578, 0.8937, 0.9513, 0.8941, 0.9502, 0.897, 0.9575, 0.8942, 0.9486, 0.8942, 0.9486, 0.8941, 0.9435, 0.8941, 0.9435, 0.897, 0.9575, 0.897, 0.9575, 0.8988, 0.9564, 0.8988, 0.9564, 0.895, 0.9525, 0.897, 0.9575, 0.8988, 0.9564, 0.8962, 0.9521, 0.897, 0.9575, 0.8941, 0.9502, 0.8942, 0.9486, 0.8988, 0.9564, 0.8941, 0.9435, 0.8974, 0.9436, 0.8974, 0.9173, 0.8941, 0.9172, 0.8988, 0.9564, 0.8988, 0.9564, 0.9015, 0.9541, 0.9015, 0.9541, 0.8962, 0.9521, 0.8988, 0.9564, 0.9015, 0.9541, 0.8984, 0.9509, 0.8988, 0.9564, 0.8942, 0.9486, 0.8941, 0.9435, 0.9015, 0.9541, 0.8974, 0.9436, 0.8974, 0.9436, 0.8988, 0.946, 0.8988, 0.946, 0.9015, 0.9541, 0.9015, 0.9541, 0.9025, 0.9532, 0.9025, 0.9532, 0.8984, 0.9509, 0.9015, 0.9541, 0.9025, 0.9532, 0.8999, 0.9499, 0.9015, 0.9541, 0.8941, 0.9435, 0.8974, 0.9436, 0.9025, 0.9532, 0.8988, 0.946, 0.8988, 0.946, 0.9002, 0.9469, 0.9002, 0.9469, 0.9025, 0.9532, 0.9025, 0.9532, 0.9033, 0.9525, 0.9033, 0.9525, 0.8999, 0.9499, 0.9025, 0.9532, 0.9033, 0.9525, 0.9009, 0.9492, 0.9025, 0.9532, 0.8974, 0.9436, 0.8988, 0.946, 0.9033, 0.9525, 0.9002, 0.9469, 0.9002, 0.9469, 0.9023, 0.9475, 0.9023, 0.9473, 0.9033, 0.9525, 0.9033, 0.9525, 0.9045, 0.9512, 0.9045, 0.9512, 0.9009, 0.9492, 0.9033, 0.9525, 0.9045, 0.9512, 0.9018, 0.9486, 0.9033, 0.9525, 0.8988, 0.946, 0.9002, 0.9469, 0.9045, 0.9512, 0.9023, 0.9473, 0.9023, 0.9475, 0.904, 0.9466, 0.904, 0.9466, 0.9045, 0.9512, 0.9045, 0.9512, 0.9056, 0.9502, 0.9056, 0.9502, 0.9018, 0.9486, 0.9045, 0.9512, 0.9056, 0.9502, 0.9027, 0.9477, 0.9045, 0.9512, 0.9002, 0.9469, 0.9023, 0.9473, 0.9056, 0.9502, 0.904, 0.9466, 0.904, 0.9466, 0.9321, 0.9208, 0.9321, 0.9208, 0.9056, 0.9502, 0.9056, 0.9502, 0.907, 0.949, 0.907, 0.949, 0.9027, 0.9477, 0.9056, 0.9502, 0.907, 0.949, 0.904, 0.9466, 0.9056, 0.9502, 0.9023, 0.9473, 0.904, 0.9466, 0.907, 0.949, 0.9321, 0.9208, 0.9321, 0.9208, 0.9332, 0.9193, 0.9332, 0.9193, 0.907, 0.949, 0.907, 0.949, 0.9351, 0.9232, 0.9351, 0.9232, 0.904, 0.9466, 0.907, 0.949, 0.9351, 0.9232, 0.9321, 0.9208, 0.907, 0.949, 0.904, 0.9466, 0.9321, 0.9208, 0.9351, 0.9232, 0.9332, 0.9193, 0.9332, 0.9193, 0.9335, 0.9178, 0.9335, 0.9178, 0.9351, 0.9232, 0.9351, 0.9232, 0.937, 0.9214, 0.937, 0.9214, 0.9321, 0.9208, 0.9351, 0.9232, 0.937, 0.9214, 0.9332, 0.9193, 0.9351, 0.9232, 0.9321, 0.9208, 0.9332, 0.9193, 0.937, 0.9214, 0.9335, 0.9178, 0.9335, 0.9178, 0.9332, 0.9158, 0.9332, 0.9158, 0.937, 0.9214, 0.937, 0.9214, 0.9388, 0.9198, 0.9388, 0.9198, 0.9332, 0.9193, 0.937, 0.9214, 0.9388, 0.9198, 0.9335, 0.9178, 0.937, 0.9214, 0.9332, 0.9193, 0.9335, 0.9178, 0.9388, 0.9198, 0.9332, 0.9158, 0.9332, 0.9158, 0.9323, 0.9145, 0.9323, 0.9145, 0.9388, 0.9198, 0.9388, 0.9198, 0.9409, 0.9179, 0.9409, 0.9179, 0.9335, 0.9178, 0.9388, 0.9198, 0.9409, 0.9179, 0.9332, 0.9158, 0.9388, 0.9198, 0.9335, 0.9178, 0.9332, 0.9158, 0.9409, 0.9179, 0.9323, 0.9145, 0.9323, 0.9145, 0.9304, 0.9134, 0.9304, 0.9134, 0.9409, 0.9179, 0.9409, 0.9179, 0.9425, 0.9163, 0.9425, 0.9163, 0.9332, 0.9158, 0.9409, 0.9179, 0.9425, 0.9163, 0.9323, 0.9145, 0.9409, 0.9179, 0.9332, 0.9158, 0.9323, 0.9145, 0.9425, 0.9163, 0.9304, 0.9134, 0.936, 0.9096, 0.9017, 0.9092, 0.901, 0.9132, 0.9425, 0.9163, 0.9425, 0.9163, 0.9434, 0.9146, 0.9434, 0.9146, 0.9323, 0.9145, 0.9425, 0.9163, 0.9434, 0.9146, 0.9304, 0.9134, 0.9425, 0.9163, 0.9323, 0.9145, 0.9304, 0.9134, 0.9434, 0.9146, 0.936, 0.9096, 0.936, 0.9096, 0.9384, 0.9091, 0.9384, 0.9091, 0.9434, 0.9146, 0.9434, 0.9146, 0.9438, 0.9126, 0.9438, 0.9126, 0.9304, 0.9134, 0.9434, 0.9146, 0.9438, 0.9126, 0.936, 0.9096, 0.9434, 0.9146, 0.9304, 0.9134, 0.936, 0.9096, 0.9438, 0.9126, 0.9384, 0.9091, 0.9384, 0.9091, 0.9397, 0.908, 0.9397, 0.908, 0.9438, 0.9126, 0.9438, 0.9126, 0.9441, 0.9103, 0.9441, 0.9103, 0.936, 0.9096, 0.9438, 0.9126, 0.9441, 0.9103, 0.9384, 0.9091, 0.9438, 0.9126, 0.936, 0.9096, 0.9384, 0.9091, 0.9441, 0.9103, 0.9397, 0.908, 0.9397, 0.908, 0.9404, 0.9059, 0.9404, 0.9059, 0.9441, 0.9103, 0.9441, 0.9103, 0.9443, 0.9076, 0.9443, 0.9076, 0.9384, 0.9091, 0.9441, 0.9103, 0.9443, 0.9076, 0.9397, 0.908, 0.9441, 0.9103, 0.9384, 0.9091, 0.9397, 0.908, 0.9443, 0.9076, 0.9404, 0.9059, 0.9404, 0.9059, 0.9405, 0.9022, 0.9405, 0.9023, 0.9443, 0.9076, 0.9443, 0.9076, 0.9444, 0.9053, 0.9444, 0.9053, 0.9397, 0.908, 0.9443, 0.9076, 0.9444, 0.9053, 0.9404, 0.9059, 0.9443, 0.9076, 0.9397, 0.908, 0.9404, 0.9059, 0.9444, 0.9053, 0.9405, 0.9023, 0.9405, 0.9022, 0.9405, 0.8843, 0.9405, 0.8848, 0.9444, 0.9053, 0.9444, 0.9053, 0.9445, 0.9023, 0.9445, 0.9023, 0.9404, 0.9059, 0.9444, 0.9053, 0.9445, 0.9023, 0.9405, 0.9022, 0.9444, 0.9053, 0.9404, 0.9059, 0.9405, 0.9023, 0.9445, 0.9023, 0.9445, 0.8843, 0.9445, 0.8849, 0.9405, 0.8848, 0.9405, 0.8843, 0.9445, 0.9023, 0.9445, 0.9023, 0.9445, 0.8849, 0.9445, 0.8843, 0.9405, 0.9022, 0.9445, 0.9023, 0.9445, 0.8843, 0.9405, 0.8843, 0.9445, 0.9023, 0.9405, 0.9023, 0.9405, 0.8848, 0.9445, 0.8849, 0.901, 0.9132, 0.9017, 0.9092, 0.8903, 0.9082, 0.8904, 0.9131, 0.936, 0.9096, 0.9304, 0.9134, 0.901, 0.9132, 0.9017, 0.9092, 0.936, 0.9096, 0.936, 0.9096, 0.9017, 0.9092, 0.9017, 0.9092, 0.9304, 0.9134, 0.9304, 0.9134, 0.901, 0.9132, 0.901, 0.9132, 0.8904, 0.9131, 0.8903, 0.9082, 0.8756, 0.908, 0.8756, 0.9129, 0.9017, 0.9092, 0.901, 0.9132, 0.8904, 0.9131, 0.8903, 0.9082, 0.9017, 0.9092, 0.9017, 0.9092, 0.8903, 0.9082, 0.8903, 0.9082, 0.901, 0.9132, 0.901, 0.9132, 0.8904, 0.9131, 0.8904, 0.9131, 0.8756, 0.9129, 0.8756, 0.9129, 0.8756, 0.908, 0.8756, 0.908, 0.8903, 0.9082, 0.8904, 0.9131, 0.8756, 0.9129, 0.8756, 0.908, 0.8903, 0.9082, 0.8903, 0.9082, 0.8756, 0.908, 0.8756, 0.908, 0.8904, 0.9131, 0.8904, 0.9131, 0.8756, 0.9129, 0.8756, 0.9129, 0.8941, 0.9172, 0.8974, 0.9173, 0.8978, 0.9155, 0.8936, 0.9154, 0.8974, 0.9436, 0.8941, 0.9435, 0.8941, 0.9172, 0.8974, 0.9173, 0.8974, 0.9436, 0.8974, 0.9436, 0.8974, 0.9173, 0.8974, 0.9173, 0.8941, 0.9435, 0.8941, 0.9435, 0.8941, 0.9172, 0.8941, 0.9172, 0.8936, 0.9154, 0.8978, 0.9155, 0.8992, 0.9141, 0.8924, 0.914, 0.8974, 0.9173, 0.8941, 0.9172, 0.8936, 0.9154, 0.8978, 0.9155, 0.8974, 0.9173, 0.8974, 0.9173, 0.8978, 0.9155, 0.8978, 0.9155, 0.8941, 0.9172, 0.8941, 0.9172, 0.8936, 0.9154, 0.8936, 0.9154, 0.8978, 0.9155, 0.8936, 0.9154, 0.8924, 0.914, 0.8992, 0.9141, 0.8978, 0.9155, 0.8978, 0.9155, 0.8992, 0.9141, 0.8992, 0.9141, 0.8936, 0.9154, 0.8936, 0.9154, 0.8924, 0.914, 0.8924, 0.914, 0.9017, 0.9092, 0.9017, 0.9092, 0.8992, 0.908, 0.8992, 0.908, 0.901, 0.9132, 0.8904, 0.9131, 0.8901, 0.9083, 0.9017, 0.9092, 0.8924, 0.914, 0.8992, 0.9141, 0.901, 0.9132, 0.8904, 0.9131, 0.8981, 0.9065, 0.8978, 0.9043, 0.8978, 0.9037, 0.8981, 0.9062, 0.9017, 0.9092, 0.8901, 0.9083, 0.8921, 0.9075, 0.8992, 0.908, 0.8921, 0.9075, 0.8992, 0.908, 0.8981, 0.9065, 0.8939, 0.906, 0.8978, 0.9043, 0.8978, 0.8849, 0.8978, 0.8843, 0.8978, 0.9037, 0.8939, 0.906, 0.8981, 0.9065, 0.8978, 0.9043, 0.8944, 0.9042, 0.8992, 0.908, 0.8921, 0.9075, 0.8939, 0.906, 0.8981, 0.9065, 0.8992, 0.908, 0.8992, 0.908, 0.8981, 0.9065, 0.8981, 0.9065, 0.8921, 0.9075, 0.8921, 0.9075, 0.8939, 0.906, 0.8939, 0.906, 0.8944, 0.9042, 0.8978, 0.9043, 0.8978, 0.8843, 0.8944, 0.8843, 0.8981, 0.9065, 0.8939, 0.906, 0.8944, 0.9042, 0.8978, 0.9043, 0.8981, 0.9065, 0.8981, 0.9065, 0.8978, 0.9043, 0.8978, 0.9043, 0.8939, 0.906, 0.8939, 0.906, 0.8944, 0.9042, 0.8944, 0.9042, 0.8944, 0.8848, 0.8944, 0.8843, 0.8978, 0.8843, 0.8978, 0.8849, 0.8978, 0.9043, 0.8944, 0.9042, 0.8944, 0.8848, 0.8978, 0.8849, 0.8978, 0.9043, 0.8978, 0.9043, 0.8978, 0.8849, 0.8978, 0.8843, 0.8944, 0.9042, 0.8944, 0.9042, 0.8944, 0.8843, 0.8944, 0.8848, 0.9332, 0.9193, 0.9321, 0.9208, 0.9321, 0.9208, 0.9332, 0.9193, 0.8728, 0.9143, 0.8756, 0.9143, 0.8756, 0.908, 0.8728, 0.908, 0.9023, 0.9473, 0.9002, 0.9469, 0.9002, 0.9469, 0.9023, 0.9473, 0.8978, 0.9155, 0.8992, 0.9141, 0.8992, 0.9141, 0.8978, 0.9155, 0.9332, 0.9158, 0.9335, 0.9178, 0.9335, 0.9178, 0.9332, 0.9158, 0.9321, 0.9208, 0.904, 0.9466, 0.904, 0.9466, 0.9321, 0.9208, 0.901, 0.9132, 0.9304, 0.9134, 0.9304, 0.9134, 0.901, 0.9132, 0.9002, 0.9469, 0.8988, 0.946, 0.8988, 0.946, 0.9002, 0.9469, 0.8974, 0.9173, 0.8978, 0.9155, 0.8978, 0.9155, 0.8974, 0.9173, 0.9304, 0.9134, 0.9323, 0.9145, 0.9323, 0.9145, 0.9304, 0.9134, 0.9335, 0.9178, 0.9332, 0.9193, 0.9332, 0.9193, 0.9335, 0.9178, 0.904, 0.9466, 0.9023, 0.9473, 0.9023, 0.9473, 0.904, 0.9466, 0.8988, 0.946, 0.8974, 0.9436, 0.8974, 0.9436, 0.8988, 0.946, 0.8974, 0.9436, 0.8974, 0.9173, 0.8974, 0.9173, 0.8974, 0.9436, 0.9323, 0.9145, 0.9332, 0.9158, 0.9332, 0.9158, 0.9323, 0.9145, 0.8992, 0.9141, 0.8924, 0.914, 0.8904, 0.9131, 0.901, 0.9132, 0.8949, 0.9504, 0.8962, 0.9521, 0.8984, 0.9509, 0.8969, 0.9492, 0.8986, 0.948, 0.8969, 0.9492, 0.8984, 0.9509, 0.8999, 0.9499, 0.8986, 0.948, 0.8999, 0.9499, 0.9009, 0.9492, 0.8995, 0.9476, 0.8995, 0.9476, 0.9009, 0.9492, 0.9018, 0.9486, 0.9002, 0.9469, 0.9002, 0.9469, 0.9018, 0.9486, 0.9027, 0.9477, 0.9023, 0.9475, 0.9023, 0.9475, 0.9027, 0.9477, 0.904, 0.9466, 0.893, 0.9522, 0.8922, 0.9527, 0.8931, 0.9526, 0.893, 0.9522, 0.8931, 0.9526, 0.8941, 0.9527, 0.8938, 0.9513, 0.8938, 0.9513, 0.8941, 0.9527, 0.895, 0.9525, 0.8941, 0.9507, 0.8941, 0.9507, 0.895, 0.9525, 0.8962, 0.9521, 0.8949, 0.9504, 0.8974, 0.9436, 0.8979, 0.9466, 0.8988, 0.946, 0.8979, 0.9466, 0.896, 0.9475, 0.8969, 0.9492, 0.8986, 0.948, 0.8979, 0.9466, 0.8986, 0.948, 0.8995, 0.9476, 0.8988, 0.946, 0.8942, 0.9486, 0.8941, 0.9507, 0.8949, 0.9504, 0.8988, 0.946, 0.8995, 0.9476, 0.9002, 0.9469, 0.8941, 0.9435, 0.896, 0.9475, 0.8979, 0.9466, 0.8974, 0.9436, 0.8941, 0.9435, 0.8942, 0.9486, 0.896, 0.9475, 0.8942, 0.9486, 0.8949, 0.9504, 0.8969, 0.9492, 0.896, 0.9475, 0.936, 0.9096, 0.9384, 0.9091, 0.8992, 0.908, 0.9017, 0.9092, 0.8978, 0.8849, 0.8978, 0.8843, 0.9405, 0.8843, 0.9405, 0.8848, 0.8992, 0.908, 0.8981, 0.9065, 0.8981, 0.9062, 0.8992, 0.908, 0.9017, 0.9092, 0.8992, 0.908, 0.8992, 0.908, 0.9017, 0.9092, 0.936, 0.9096, 0.9017, 0.9092, 0.9017, 0.9092, 0.936, 0.9096, 0.9405, 0.8848, 0.9405, 0.9023, 0.9405, 0.9037, 0.9405, 0.8843, 0.9405, 0.9023, 0.9404, 0.9059, 0.9404, 0.9062, 0.9405, 0.9037, 0.9404, 0.9059, 0.9397, 0.908, 0.9397, 0.908, 0.9404, 0.9062, 0.9397, 0.908, 0.9384, 0.9091, 0.9384, 0.9091, 0.9397, 0.908, 0.9384, 0.9091, 0.936, 0.9096, 0.936, 0.9096, 0.9384, 0.9091, 0.9384, 0.9091, 0.9397, 0.908, 0.8992, 0.908, 0.9397, 0.908, 0.9404, 0.9062, 0.8981, 0.9062, 0.8992, 0.908, 0.9404, 0.9062, 0.9405, 0.9037, 0.8978, 0.9037, 0.8981, 0.9062, 0.9405, 0.9037, 0.9405, 0.8843, 0.8978, 0.8843, 0.8978, 0.9037, 0.9384, 0.9091, 0.936, 0.9096, 0.9017, 0.9092, 0.8992, 0.908, 0.8981, 0.9065, 0.8978, 0.9043, 0.8978, 0.8849, 0.9405, 0.8848, 0.9405, 0.9023, 0.9404, 0.9059, 0.9397, 0.908, 0.8756, 0.9578, 0.8728, 0.9578, 0.8703, 0.9578, 0.8684, 0.9578, 0.8674, 0.9578, 0.8674, 0.9578, 0.8684, 0.9578, 0.8703, 0.9578, 0.8728, 0.9578, 0.8756, 0.9578, 0.8784, 0.9578, 0.8809, 0.9578, 0.8828, 0.9578, 0.8838, 0.9578, 0.8838, 0.9578, 0.8828, 0.9578, 0.8809, 0.9578, 0.8784, 0.9578, 0.8784, 0.9578, 0.8809, 0.9578, 0.8809, 0.9515, 0.8784, 0.9515, 0.8809, 0.9578, 0.8828, 0.9578, 0.8828, 0.9515, 0.8809, 0.9515, 0.8828, 0.9578, 0.8838, 0.9578, 0.8838, 0.9515, 0.8828, 0.9515, 0.8838, 0.9578, 0.8838, 0.9578, 0.8838, 0.9515, 0.8838, 0.9515, 0.8838, 0.9578, 0.8828, 0.9578, 0.8828, 0.9515, 0.8838, 0.9515, 0.8828, 0.9578, 0.8809, 0.9578, 0.8809, 0.9515, 0.8828, 0.9515, 0.8809, 0.9578, 0.8784, 0.9578, 0.8784, 0.9515, 0.8809, 0.9515, 0.8728, 0.9578, 0.8703, 0.9578, 0.8703, 0.9515, 0.8728, 0.9515, 0.8703, 0.9578, 0.8684, 0.9578, 0.8684, 0.9515, 0.8703, 0.9515, 0.8684, 0.9578, 0.8674, 0.9578, 0.8674, 0.9515, 0.8684, 0.9515, 0.8674, 0.9578, 0.8674, 0.9578, 0.8674, 0.9515, 0.8674, 0.9515, 0.8674, 0.9578, 0.8684, 0.9578, 0.8684, 0.9515, 0.8674, 0.9515, 0.8684, 0.9578, 0.8703, 0.9578, 0.8703, 0.9515, 0.8684, 0.9515, 0.8784, 0.9515, 0.8809, 0.9515, 0.8828, 0.9515, 0.8838, 0.9515, 0.8838, 0.9515, 0.8828, 0.9515, 0.8809, 0.9515, 0.8784, 0.9515, 0.8756, 0.9515, 0.8728, 0.9515, 0.8703, 0.9515, 0.8684, 0.9515, 0.8674, 0.9515, 0.8674, 0.9515, 0.8684, 0.9515, 0.8703, 0.9515, 0.8728, 0.9515, 0.8756, 0.9515, 0.8756, 0.9578, 0.8728, 0.9578, 0.8728, 0.9515, 0.8756, 0.9515, 0.8703, 0.9578, 0.8728, 0.9578, 0.8728, 0.9515, 0.8703, 0.9515, 0.8784, 0.9578, 0.8756, 0.9578, 0.8756, 0.9515, 0.8784, 0.9515, 0.8784, 0.908, 0.8809, 0.908, 0.8828, 0.908, 0.8838, 0.908, 0.8838, 0.908, 0.8828, 0.908, 0.8809, 0.908, 0.8784, 0.908, 0.8756, 0.908, 0.8728, 0.908, 0.8703, 0.908, 0.8684, 0.908, 0.8674, 0.908, 0.8674, 0.908, 0.8684, 0.908, 0.8703, 0.908, 0.8728, 0.908, 0.8756, 0.908, 0.8784, 0.9143, 0.8809, 0.9143, 0.8809, 0.908, 0.8784, 0.908, 0.8809, 0.9143, 0.8828, 0.9143, 0.8828, 0.908, 0.8809, 0.908, 0.8828, 0.9143, 0.8838, 0.9143, 0.8838, 0.908, 0.8828, 0.908, 0.8838, 0.9143, 0.8838, 0.9143, 0.8838, 0.908, 0.8838, 0.908, 0.8838, 0.9143, 0.8828, 0.9143, 0.8828, 0.908, 0.8838, 0.908, 0.8828, 0.9143, 0.8809, 0.9143, 0.8809, 0.908, 0.8828, 0.908, 0.8809, 0.9143, 0.8784, 0.9143, 0.8784, 0.908, 0.8809, 0.908, 0.8728, 0.9578, 0.8756, 0.9578, 0.8756, 0.9515, 0.8728, 0.9515, 0.8728, 0.9143, 0.8703, 0.9143, 0.8703, 0.908, 0.8728, 0.908, 0.8703, 0.9143, 0.8684, 0.9143, 0.8684, 0.908, 0.8703, 0.908, 0.8684, 0.9143, 0.8674, 0.9143, 0.8674, 0.908, 0.8684, 0.908, 0.8674, 0.9143, 0.8674, 0.9143, 0.8674, 0.908, 0.8674, 0.908, 0.8674, 0.9143, 0.8684, 0.9143, 0.8684, 0.908, 0.8674, 0.908, 0.8684, 0.9143, 0.8703, 0.9143, 0.8703, 0.908, 0.8684, 0.908, 0.8756, 0.9143, 0.8728, 0.9143, 0.8728, 0.908, 0.8756, 0.908, 0.8784, 0.9143, 0.8756, 0.9143, 0.8756, 0.908, 0.8784, 0.908, 0.8703, 0.9143, 0.8728, 0.9143, 0.8728, 0.908, 0.8703, 0.908, 0.8756, 0.9143, 0.8728, 0.9143, 0.8703, 0.9143, 0.8684, 0.9143, 0.8674, 0.9143, 0.8674, 0.9143, 0.8684, 0.9143, 0.8703, 0.9143, 0.8728, 0.9143, 0.8756, 0.9143, 0.8784, 0.9143, 0.8809, 0.9143, 0.8828, 0.9143, 0.8838, 0.9143, 0.8838, 0.9143, 0.8828, 0.9143, 0.8809, 0.9143, 0.8784, 0.9143, 0.8924, 0.914, 0.8924, 0.914, 0.8904, 0.9131, 0.8904, 0.9131, 0.8901, 0.9083, 0.8903, 0.9082, 0.8921, 0.9075, 0.8921, 0.9075, 0.8904, 0.9131, 0.8904, 0.9131, 0.8903, 0.9082, 0.8901, 0.9083, 0.8903, 0.9082, 0.9017, 0.9092, 0.8992, 0.908, 0.8921, 0.9075, 0.8756, 0.9578, 0.8784, 0.9578, 0.8784, 0.9515, 0.8756, 0.9515, 0.9002, 0.9469, 0.9023, 0.9473, 0.904, 0.9466, 0.9321, 0.9208, 0.9332, 0.9193, 0.9335, 0.9178, 0.9332, 0.9158, 0.9323, 0.9145, 0.9304, 0.9134, 0.901, 0.9132, 0.8992, 0.9141, 0.8978, 0.9155, 0.8974, 0.9173, 0.8974, 0.9436, 0.8988, 0.946, 0.8992, 0.9141, 0.901, 0.9132, 0.901, 0.9132, 0.8992, 0.9141, 0.8756, 0.9143, 0.8784, 0.9143, 0.8784, 0.908, 0.8756, 0.908, 0.8988, 0.946, 0.8974, 0.9436, 0.8974, 0.9173, 0.8978, 0.9155, 0.8992, 0.9141, 0.901, 0.9132, 0.9304, 0.9134, 0.9323, 0.9145, 0.9332, 0.9158, 0.9335, 0.9178, 0.9332, 0.9193, 0.9321, 0.9208, 0.904, 0.9466, 0.9023, 0.9473, 0.9002, 0.9469, 0.8992, 0.9141, 0.8992, 0.9141, 0.901, 0.9132, 0.901, 0.9132, 0.901, 0.9132, 0.901, 0.9132, 0.9017, 0.9092, 0.9017, 0.9092])
me_cube_003.use_remesh_preserve_volume = False
me_cube_003.use_remesh_preserve_attributes = False
me_cube_003.use_mirror_vertex_groups = False
me_cube_003.update()
me_emergency_bolt_mesh_002 = bpy.data.meshes.new('emergency-bolt.mesh.002')
me_emergency_bolt_mesh_002.from_pydata([(0.001369, 0.001368, -0.0009675), (0.001868, -0.0005006, -0.0009675), (0.0005007, -0.00187, -0.0009675), (-0.001369, -0.001369, -0.0009675), (-0.001869, 0.0005014, -0.0009675), (-0.0005014, 0.001869, -0.0009675), (0.001369, 0.001368, 0.0009675), (0.001868, -0.0005006, 0.0009675), (0.0005007, -0.00187, 0.0009675), (-0.001369, -0.001369, 0.0009675), (-0.001869, 0.0005014, 0.0009675), (-0.0005014, 0.001869, 0.0009675), (-4.768e-07, 3.576e-07, -0.0009675), (-4.768e-07, 3.576e-07, 0.0009675)], [], [(12, 0, 1), (13, 7, 6), (12, 1, 2), (13, 8, 7), (12, 2, 3), (13, 9, 8), (12, 3, 4), (13, 10, 9), (12, 4, 5), (13, 11, 10), (5, 0, 12), (13, 6, 11), (0, 6, 7, 1), (1, 7, 8, 2), (2, 8, 9, 3), (3, 9, 10, 4), (4, 10, 11, 5), (6, 0, 5, 11)])
_uv = me_emergency_bolt_mesh_002.uv_layers.new(name='UVMap')
_uv.uv.foreach_set('vector', [0.9138, 0.9183, 0.9179, 0.9224, 0.9194, 0.9168, 0.9138, 0.9183, 0.9194, 0.9168, 0.9179, 0.9224, 0.9138, 0.9183, 0.9194, 0.9168, 0.9153, 0.9127, 0.9138, 0.9183, 0.9153, 0.9127, 0.9194, 0.9168, 0.9138, 0.9183, 0.9153, 0.9127, 0.9097, 0.9142, 0.9138, 0.9183, 0.9097, 0.9142, 0.9153, 0.9127, 0.9138, 0.9183, 0.9097, 0.9142, 0.9082, 0.9198, 0.9138, 0.9183, 0.9082, 0.9198, 0.9097, 0.9142, 0.9138, 0.9183, 0.9082, 0.9198, 0.9123, 0.9239, 0.9138, 0.9183, 0.9123, 0.9239, 0.9082, 0.9198, 0.9123, 0.9239, 0.9179, 0.9224, 0.9138, 0.9183, 0.9138, 0.9183, 0.9179, 0.9224, 0.9123, 0.9239, 0.9179, 0.9224, 0.9179, 0.9224, 0.9194, 0.9168, 0.9194, 0.9168, 0.9194, 0.9168, 0.9194, 0.9168, 0.9153, 0.9127, 0.9153, 0.9127, 0.9153, 0.9127, 0.9153, 0.9127, 0.9097, 0.9142, 0.9097, 0.9142, 0.9097, 0.9142, 0.9097, 0.9142, 0.9082, 0.9198, 0.9082, 0.9198, 0.9082, 0.9198, 0.9082, 0.9198, 0.9123, 0.9239, 0.9123, 0.9239, 0.9179, 0.9224, 0.9179, 0.9224, 0.9123, 0.9239, 0.9123, 0.9239])
me_emergency_bolt_mesh_002.materials.append(mat_defaultwhite_001)
me_emergency_bolt_mesh_002.use_remesh_preserve_volume = False
me_emergency_bolt_mesh_002.use_remesh_preserve_attributes = False
me_emergency_bolt_mesh_002.use_mirror_vertex_groups = False
me_emergency_bolt_mesh_002.update()
me_emergency_spring_mesh_002 = bpy.data.meshes.new('emergency-spring.mesh.002')
me_emergency_spring_mesh_002.from_pydata([(0.002155, 0.002154, -0.002437), (0.002639, 0.001523, -0.002437), (0.002943, 0.0007888, -0.002437), (0.003047, -2.384e-07, -0.002437), (0.002943, -0.0007882, -0.002437), (0.002639, -0.001523, -0.002437), (0.002155, -0.002154, -0.002437), (0.001523, -0.002638, -0.002437), (0.0007896, -0.002942, -0.002437), (7.153e-07, -0.003046, -0.002437), (-0.0007875, -0.002942, -0.002437), (-0.001522, -0.002638, -0.002437), (-0.002153, -0.002154, -0.002437), (-0.002637, -0.001523, -0.002437), (-0.002941, -0.0007882, -0.002437), (-0.003045, -2.384e-07, -0.002437), (-0.002941, 0.0007888, -0.002437), (-0.002637, 0.001523, -0.002437), (-0.002153, 0.002154, -0.002437), (-0.001522, 0.002638, -0.002437), (-0.0007875, 0.002943, -0.002437), (7.153e-07, 0.003047, -0.002437), (0.0007896, 0.002943, -0.002437), (0.001523, 0.002638, -0.002437), (0.002155, 0.002154, 0.002437), (0.002639, 0.001523, 0.002437), (0.002943, 0.0007888, 0.002437), (0.003047, -2.384e-07, 0.002437), (0.002943, -0.0007882, 0.002437), (0.002639, -0.001523, 0.002437), (0.002155, -0.002154, 0.002437), (0.001523, -0.002638, 0.002437), (0.0007896, -0.002942, 0.002437), (7.153e-07, -0.003046, 0.002437), (-0.0007875, -0.002942, 0.002437), (-0.001522, -0.002638, 0.002437), (-0.002153, -0.002154, 0.002437), (-0.002637, -0.001523, 0.002437), (-0.002941, -0.0007882, 0.002437), (-0.003045, -2.384e-07, 0.002437), (-0.002941, 0.0007888, 0.002437), (-0.002637, 0.001523, 0.002437), (-0.002153, 0.002154, 0.002437), (-0.001522, 0.002638, 0.002437), (-0.0007875, 0.002943, 0.002437), (7.153e-07, 0.003047, 0.002437), (0.0007896, 0.002943, 0.002437), (0.001523, 0.002638, 0.002437), (7.153e-07, -2.384e-07, -0.002437), (7.153e-07, -2.384e-07, 0.002437)], [], [(48, 0, 1), (49, 25, 24), (48, 1, 2), (49, 26, 25), (48, 2, 3), (49, 27, 26), (48, 3, 4), (49, 28, 27), (48, 4, 5), (49, 29, 28), (48, 5, 6), (49, 30, 29), (48, 6, 7), (49, 31, 30), (48, 7, 8), (49, 32, 31), (48, 8, 9), (49, 33, 32), (48, 9, 10), (49, 34, 33), (48, 10, 11), (49, 35, 34), (48, 11, 12), (49, 36, 35), (48, 12, 13), (49, 37, 36), (48, 13, 14), (49, 38, 37), (48, 14, 15), (49, 39, 38), (48, 15, 16), (49, 40, 39), (48, 16, 17), (49, 41, 40), (48, 17, 18), (49, 42, 41), (48, 18, 19), (49, 43, 42), (48, 19, 20), (49, 44, 43), (48, 20, 21), (49, 45, 44), (48, 21, 22), (49, 46, 45), (48, 22, 23), (49, 47, 46), (23, 0, 48), (49, 24, 47), (0, 24, 25, 1), (1, 25, 26, 2), (2, 26, 27, 3), (3, 27, 28, 4), (4, 28, 29, 5), (5, 29, 30, 6), (6, 30, 31, 7), (7, 31, 32, 8), (8, 32, 33, 9), (9, 33, 34, 10), (10, 34, 35, 11), (11, 35, 36, 12), (12, 36, 37, 13), (13, 37, 38, 14), (14, 38, 39, 15), (15, 39, 40, 16), (16, 40, 41, 17), (17, 41, 42, 18), (18, 42, 43, 19), (19, 43, 44, 20), (20, 44, 45, 21), (21, 45, 46, 22), (22, 46, 47, 23), (24, 0, 23, 47)])
me_emergency_spring_mesh_002.polygons.foreach_set('use_smooth', [True] * 72)
_uv = me_emergency_spring_mesh_002.uv_layers.new(name='UVMap')
_uv.uv.foreach_set('vector', [0.1408, 0.01558, 0.2291, 0.01558, 0.2129, 0.01558, 0.1408, 0.1788, 0.2129, 0.1788, 0.2291, 0.1788, 0.1408, 0.01558, 0.2129, 0.01558, 0.1918, 0.01558, 0.1408, 0.1788, 0.1918, 0.1788, 0.2129, 0.1788, 0.1408, 0.01558, 0.1918, 0.01558, 0.1672, 0.01558, 0.1408, 0.1788, 0.1672, 0.1788, 0.1918, 0.1788, 0.1408, 0.01558, 0.1672, 0.01558, 0.1408, 0.01558, 0.1408, 0.1788, 0.1408, 0.1788, 0.1672, 0.1788, 0.1408, 0.01558, 0.1408, 0.01558, 0.1144, 0.01558, 0.1408, 0.1788, 0.1144, 0.1788, 0.1408, 0.1788, 0.1408, 0.01558, 0.1144, 0.01558, 0.08975, 0.01558, 0.1408, 0.1788, 0.08975, 0.1788, 0.1144, 0.1788, 0.1408, 0.01558, 0.08975, 0.01558, 0.06862, 0.01558, 0.1408, 0.1788, 0.06862, 0.1788, 0.08975, 0.1788, 0.1408, 0.01558, 0.06862, 0.01558, 0.0524, 0.01558, 0.1408, 0.1788, 0.0524, 0.1788, 0.06862, 0.1788, 0.1408, 0.01558, 0.0524, 0.01558, 0.04221, 0.01558, 0.1408, 0.1788, 0.04221, 0.1788, 0.0524, 0.1788, 0.1408, 0.01558, 0.04221, 0.01558, 0.03873, 0.01558, 0.1408, 0.1788, 0.03873, 0.1788, 0.04221, 0.1788, 0.1408, 0.01558, 0.03873, 0.01558, 0.04221, 0.01558, 0.1408, 0.1788, 0.04221, 0.1788, 0.03873, 0.1788, 0.1408, 0.01558, 0.04221, 0.01558, 0.0524, 0.01558, 0.1408, 0.1788, 0.0524, 0.1788, 0.04221, 0.1788, 0.1408, 0.01558, 0.0524, 0.01558, 0.06862, 0.01558, 0.1408, 0.1788, 0.06862, 0.1788, 0.0524, 0.1788, 0.1408, 0.01558, 0.06862, 0.01558, 0.08975, 0.01558, 0.1408, 0.1788, 0.08975, 0.1788, 0.06862, 0.1788, 0.1408, 0.01558, 0.08975, 0.01558, 0.1144, 0.01558, 0.1408, 0.1788, 0.1144, 0.1788, 0.08975, 0.1788, 0.1408, 0.01558, 0.1144, 0.01558, 0.1408, 0.01558, 0.1408, 0.1788, 0.1408, 0.1788, 0.1144, 0.1788, 0.1408, 0.01558, 0.1408, 0.01558, 0.1672, 0.01558, 0.1408, 0.1788, 0.1672, 0.1788, 0.1408, 0.1788, 0.1408, 0.01558, 0.1672, 0.01558, 0.1918, 0.01558, 0.1408, 0.1788, 0.1918, 0.1788, 0.1672, 0.1788, 0.1408, 0.01558, 0.1918, 0.01558, 0.2129, 0.01558, 0.1408, 0.1788, 0.2129, 0.1788, 0.1918, 0.1788, 0.1408, 0.01558, 0.2129, 0.01558, 0.2291, 0.01558, 0.1408, 0.1788, 0.2291, 0.1788, 0.2129, 0.1788, 0.1408, 0.01558, 0.2291, 0.01558, 0.2393, 0.01558, 0.1408, 0.1788, 0.2393, 0.1788, 0.2291, 0.1788, 0.1408, 0.01558, 0.2393, 0.01558, 0.2428, 0.01558, 0.1408, 0.1788, 0.2428, 0.1788, 0.2393, 0.1788, 0.1408, 0.01558, 0.2428, 0.01558, 0.2393, 0.01558, 0.1408, 0.1788, 0.2393, 0.1788, 0.2428, 0.1788, 0.2393, 0.01558, 0.2291, 0.01558, 0.1408, 0.01558, 0.1408, 0.1788, 0.2291, 0.1788, 0.2393, 0.1788, 0.2291, 0.01558, 0.2291, 0.1788, 0.2129, 0.1788, 0.2129, 0.01558, 0.2129, 0.01558, 0.2129, 0.1788, 0.1918, 0.1788, 0.1918, 0.01558, 0.1918, 0.01558, 0.1918, 0.1788, 0.1672, 0.1788, 0.1672, 0.01558, 0.1672, 0.01558, 0.1672, 0.1788, 0.1408, 0.1788, 0.1408, 0.01558, 0.1408, 0.01558, 0.1408, 0.1788, 0.1144, 0.1788, 0.1144, 0.01558, 0.1144, 0.01558, 0.1144, 0.1788, 0.08975, 0.1788, 0.08975, 0.01558, 0.08975, 0.01558, 0.08975, 0.1788, 0.06862, 0.1788, 0.06862, 0.01558, 0.06862, 0.01558, 0.06862, 0.1788, 0.0524, 0.1788, 0.0524, 0.01558, 0.0524, 0.01558, 0.0524, 0.1788, 0.04221, 0.1788, 0.04221, 0.01558, 0.04221, 0.01558, 0.04221, 0.1788, 0.03873, 0.1788, 0.03873, 0.01558, 0.03873, 0.01558, 0.03873, 0.1788, 0.04221, 0.1788, 0.04221, 0.01558, 0.04221, 0.01558, 0.04221, 0.1788, 0.0524, 0.1788, 0.0524, 0.01558, 0.0524, 0.01558, 0.0524, 0.1788, 0.06862, 0.1788, 0.06862, 0.01558, 0.06862, 0.01558, 0.06862, 0.1788, 0.08975, 0.1788, 0.08975, 0.01558, 0.08975, 0.01558, 0.08975, 0.1788, 0.1144, 0.1788, 0.1144, 0.01558, 0.1144, 0.01558, 0.1144, 0.1788, 0.1408, 0.1788, 0.1408, 0.01558, 0.1408, 0.01558, 0.1408, 0.1788, 0.1672, 0.1788, 0.1672, 0.01558, 0.1672, 0.01558, 0.1672, 0.1788, 0.1918, 0.1788, 0.1918, 0.01558, 0.1918, 0.01558, 0.1918, 0.1788, 0.2129, 0.1788, 0.2129, 0.01558, 0.2129, 0.01558, 0.2129, 0.1788, 0.2291, 0.1788, 0.2291, 0.01558, 0.2291, 0.01558, 0.2291, 0.1788, 0.2393, 0.1788, 0.2393, 0.01558, 0.2393, 0.01558, 0.2393, 0.1788, 0.2428, 0.1788, 0.2428, 0.01558, 0.2428, 0.01558, 0.2428, 0.1788, 0.2393, 0.1788, 0.2393, 0.01558, 0.2291, 0.1788, 0.2291, 0.01558, 0.2393, 0.01558, 0.2393, 0.1788])
me_emergency_spring_mesh_002.materials.append(mat_defaultwhite_001)
me_emergency_spring_mesh_002.use_remesh_preserve_volume = False
me_emergency_spring_mesh_002.use_remesh_preserve_attributes = False
me_emergency_spring_mesh_002.use_mirror_vertex_groups = False
me_emergency_spring_mesh_002.update()
me_emergency_washer_mesh_001 = bpy.data.meshes.new('emergency-washer.mesh.001')
me_emergency_washer_mesh_001.from_pydata([(0.002465, 0.002467, -0.0005171), (0.003019, 0.001744, -0.0005171), (0.003367, 0.0009026, -0.0005171), (0.003486, -4.172e-07, -0.0005171), (0.003367, -0.0009034, -0.0005171), (0.003019, -0.001744, -0.0005171), (0.002465, -0.002466, -0.0005171), (0.001742, -0.003021, -0.0005171), (0.0009012, -0.003369, -0.0005171), (-1.669e-06, -0.003488, -0.0005171), (-0.0009048, -0.003369, -0.0005171), (-0.001746, -0.003021, -0.0005171), (-0.002468, -0.002466, -0.0005171), (-0.003023, -0.001744, -0.0005171), (-0.003371, -0.0009034, -0.0005171), (-0.00349, -4.172e-07, -0.0005171), (-0.003371, 0.0009026, -0.0005171), (-0.003023, 0.001744, -0.0005171), (-0.002468, 0.002467, -0.0005171), (-0.001746, 0.003021, -0.0005171), (-0.0009048, 0.00337, -0.0005171), (-1.669e-06, 0.003488, -0.0005171), (0.0009012, 0.00337, -0.0005171), (0.001742, 0.003021, -0.0005171), (0.002465, 0.002467, 0.0005169), (0.003019, 0.001744, 0.0005169), (0.003367, 0.0009026, 0.0005169), (0.003486, -4.172e-07, 0.0005169), (0.003367, -0.0009034, 0.0005169), (0.003019, -0.001744, 0.0005169), (0.002465, -0.002466, 0.0005169), (0.001742, -0.003021, 0.0005169), (0.0009012, -0.003369, 0.0005169), (-1.669e-06, -0.003488, 0.0005169), (-0.0009048, -0.003369, 0.0005169), (-0.001746, -0.003021, 0.0005169), (-0.002468, -0.002466, 0.0005169), (-0.003023, -0.001744, 0.0005169), (-0.003371, -0.0009034, 0.0005169), (-0.00349, -4.172e-07, 0.0005169), (-0.003371, 0.0009026, 0.0005169), (-0.003023, 0.001744, 0.0005169), (-0.002468, 0.002467, 0.0005169), (-0.001746, 0.003021, 0.0005169), (-0.0009048, 0.00337, 0.0005169), (-1.669e-06, 0.003488, 0.0005169), (0.0009012, 0.00337, 0.0005169), (0.001742, 0.003021, 0.0005169), (-1.669e-06, -4.172e-07, -0.0005171), (-1.669e-06, -4.172e-07, 0.0005169)], [], [(48, 0, 1), (49, 25, 24), (48, 1, 2), (49, 26, 25), (48, 2, 3), (49, 27, 26), (48, 3, 4), (49, 28, 27), (48, 4, 5), (49, 29, 28), (48, 5, 6), (49, 30, 29), (48, 6, 7), (49, 31, 30), (48, 7, 8), (49, 32, 31), (48, 8, 9), (49, 33, 32), (48, 9, 10), (49, 34, 33), (48, 10, 11), (49, 35, 34), (48, 11, 12), (49, 36, 35), (48, 12, 13), (49, 37, 36), (48, 13, 14), (49, 38, 37), (48, 14, 15), (49, 39, 38), (48, 15, 16), (49, 40, 39), (48, 16, 17), (49, 41, 40), (48, 17, 18), (49, 42, 41), (48, 18, 19), (49, 43, 42), (48, 19, 20), (49, 44, 43), (48, 20, 21), (49, 45, 44), (48, 21, 22), (49, 46, 45), (48, 22, 23), (49, 47, 46), (23, 0, 48), (49, 24, 47), (0, 24, 25, 1), (1, 25, 26, 2), (2, 26, 27, 3), (3, 27, 28, 4), (4, 28, 29, 5), (5, 29, 30, 6), (6, 30, 31, 7), (7, 31, 32, 8), (8, 32, 33, 9), (9, 33, 34, 10), (10, 34, 35, 11), (11, 35, 36, 12), (12, 36, 37, 13), (13, 37, 38, 14), (14, 38, 39, 15), (15, 39, 40, 16), (16, 40, 41, 17), (17, 41, 42, 18), (18, 42, 43, 19), (19, 43, 44, 20), (20, 44, 45, 21), (21, 45, 46, 22), (22, 46, 47, 23), (24, 0, 23, 47)])
me_emergency_washer_mesh_001.polygons.foreach_set('use_smooth', [True] * 72)
_uv = me_emergency_washer_mesh_001.uv_layers.new(name='UVMap')
_uv.uv.foreach_set('vector', [0.9239, 0.9151, 0.9313, 0.9077, 0.933, 0.9099, 0.9239, 0.9151, 0.933, 0.9099, 0.9313, 0.9077, 0.9239, 0.9151, 0.933, 0.9099, 0.934, 0.9124, 0.9239, 0.9151, 0.934, 0.9124, 0.933, 0.9099, 0.9239, 0.9151, 0.934, 0.9124, 0.9344, 0.9151, 0.9239, 0.9151, 0.9344, 0.9151, 0.934, 0.9124, 0.9239, 0.9151, 0.9344, 0.9151, 0.934, 0.9178, 0.9239, 0.9151, 0.934, 0.9178, 0.9344, 0.9151, 0.9239, 0.9151, 0.934, 0.9178, 0.933, 0.9203, 0.9239, 0.9151, 0.933, 0.9203, 0.934, 0.9178, 0.9239, 0.9151, 0.933, 0.9203, 0.9313, 0.9225, 0.9239, 0.9151, 0.9313, 0.9225, 0.933, 0.9203, 0.9239, 0.9151, 0.9313, 0.9225, 0.9292, 0.9241, 0.9239, 0.9151, 0.9292, 0.9241, 0.9313, 0.9225, 0.9239, 0.9151, 0.9292, 0.9241, 0.9266, 0.9252, 0.9239, 0.9151, 0.9266, 0.9252, 0.9292, 0.9241, 0.9239, 0.9151, 0.9266, 0.9252, 0.9239, 0.9256, 0.9239, 0.9151, 0.9239, 0.9256, 0.9266, 0.9252, 0.9239, 0.9151, 0.9239, 0.9256, 0.9212, 0.9252, 0.9239, 0.9151, 0.9212, 0.9252, 0.9239, 0.9256, 0.9239, 0.9151, 0.9212, 0.9252, 0.9187, 0.9241, 0.9239, 0.9151, 0.9187, 0.9241, 0.9212, 0.9252, 0.9239, 0.9151, 0.9187, 0.9241, 0.9165, 0.9225, 0.9239, 0.9151, 0.9165, 0.9225, 0.9187, 0.9241, 0.9239, 0.9151, 0.9165, 0.9225, 0.9149, 0.9203, 0.9239, 0.9151, 0.9149, 0.9203, 0.9165, 0.9225, 0.9239, 0.9151, 0.9149, 0.9203, 0.9138, 0.9178, 0.9239, 0.9151, 0.9138, 0.9178, 0.9149, 0.9203, 0.9239, 0.9151, 0.9138, 0.9178, 0.9135, 0.9151, 0.9239, 0.9151, 0.9135, 0.9151, 0.9138, 0.9178, 0.9239, 0.9151, 0.9135, 0.9151, 0.9138, 0.9124, 0.9239, 0.9151, 0.9138, 0.9124, 0.9135, 0.9151, 0.9239, 0.9151, 0.9138, 0.9124, 0.9149, 0.9099, 0.9239, 0.9151, 0.9149, 0.9099, 0.9138, 0.9124, 0.9239, 0.9151, 0.9149, 0.9099, 0.9165, 0.9077, 0.9239, 0.9151, 0.9165, 0.9077, 0.9149, 0.9099, 0.9239, 0.9151, 0.9165, 0.9077, 0.9187, 0.906, 0.9239, 0.9151, 0.9187, 0.906, 0.9165, 0.9077, 0.9239, 0.9151, 0.9187, 0.906, 0.9212, 0.905, 0.9239, 0.9151, 0.9212, 0.905, 0.9187, 0.906, 0.9239, 0.9151, 0.9212, 0.905, 0.9239, 0.9046, 0.9239, 0.9151, 0.9239, 0.9046, 0.9212, 0.905, 0.9239, 0.9151, 0.9239, 0.9046, 0.9266, 0.905, 0.9239, 0.9151, 0.9266, 0.905, 0.9239, 0.9046, 0.9239, 0.9151, 0.9266, 0.905, 0.9292, 0.906, 0.9239, 0.9151, 0.9292, 0.906, 0.9266, 0.905, 0.9292, 0.906, 0.9313, 0.9077, 0.9239, 0.9151, 0.9239, 0.9151, 0.9313, 0.9077, 0.9292, 0.906, 0.9313, 0.9077, 0.9313, 0.9077, 0.933, 0.9099, 0.933, 0.9099, 0.933, 0.9099, 0.933, 0.9099, 0.934, 0.9124, 0.934, 0.9124, 0.934, 0.9124, 0.934, 0.9124, 0.9344, 0.9151, 0.9344, 0.9151, 0.9344, 0.9151, 0.9344, 0.9151, 0.934, 0.9178, 0.934, 0.9178, 0.934, 0.9178, 0.934, 0.9178, 0.933, 0.9203, 0.933, 0.9203, 0.933, 0.9203, 0.933, 0.9203, 0.9313, 0.9225, 0.9313, 0.9225, 0.9313, 0.9225, 0.9313, 0.9225, 0.9292, 0.9241, 0.9292, 0.9241, 0.9292, 0.9241, 0.9292, 0.9241, 0.9266, 0.9252, 0.9266, 0.9252, 0.9266, 0.9252, 0.9266, 0.9252, 0.9239, 0.9256, 0.9239, 0.9256, 0.9239, 0.9256, 0.9239, 0.9256, 0.9212, 0.9252, 0.9212, 0.9252, 0.9212, 0.9252, 0.9212, 0.9252, 0.9187, 0.9241, 0.9187, 0.9241, 0.9187, 0.9241, 0.9187, 0.9241, 0.9165, 0.9225, 0.9165, 0.9225, 0.9165, 0.9225, 0.9165, 0.9225, 0.9149, 0.9203, 0.9149, 0.9203, 0.9149, 0.9203, 0.9149, 0.9203, 0.9138, 0.9178, 0.9138, 0.9178, 0.9138, 0.9178, 0.9138, 0.9178, 0.9135, 0.9151, 0.9135, 0.9151, 0.9135, 0.9151, 0.9135, 0.9151, 0.9138, 0.9124, 0.9138, 0.9124, 0.9138, 0.9124, 0.9138, 0.9124, 0.9149, 0.9099, 0.9149, 0.9099, 0.9149, 0.9099, 0.9149, 0.9099, 0.9165, 0.9077, 0.9165, 0.9077, 0.9165, 0.9077, 0.9165, 0.9077, 0.9187, 0.906, 0.9187, 0.906, 0.9187, 0.906, 0.9187, 0.906, 0.9212, 0.905, 0.9212, 0.905, 0.9212, 0.905, 0.9212, 0.905, 0.9239, 0.9046, 0.9239, 0.9046, 0.9239, 0.9046, 0.9239, 0.9046, 0.9266, 0.905, 0.9266, 0.905, 0.9266, 0.905, 0.9266, 0.905, 0.9292, 0.906, 0.9292, 0.906, 0.9313, 0.9077, 0.9313, 0.9077, 0.9292, 0.906, 0.9292, 0.906])
me_emergency_washer_mesh_001.materials.append(mat_defaultwhite_001)
me_emergency_washer_mesh_001.use_remesh_preserve_volume = False
me_emergency_washer_mesh_001.use_remesh_preserve_attributes = False
me_emergency_washer_mesh_001.use_mirror_vertex_groups = False
me_emergency_washer_mesh_001.update()

# ---- objects
ob_camera_002 = bpy.data.objects.new('Camera.002', cam_camera_001)
ob_canopyreleasehandle = bpy.data.objects.new('canopyReleasehandle', me_cube_000)
ob_cube = bpy.data.objects.new('Cube', me_cube_003)
ob_emergency_bolt = bpy.data.objects.new('emergency-bolt', me_emergency_bolt_mesh_002)
ob_emergency_spring = bpy.data.objects.new('emergency-spring', me_emergency_spring_mesh_002)
ob_emergency_washer = bpy.data.objects.new('emergency-washer', me_emergency_washer_mesh_001)

# ---- transforms, parenting, visibility, modifiers, constraints
ob_camera_002.location = (-4.508, 6.795, 5.591)
ob_camera_002.rotation_euler = (1.109, 0.01082, -2.327)
ob_camera_002.lock_rotations_4d = False
ob_camera_002.empty_display_type = 'ARROWS'
ob_camera_002.color = (0.0, 0.0, 0.0, 0.0)
ob_camera_002.display_type = 'WIRE'
ob_camera_002.lineart.crease_threshold = 0.0
ob_canopyreleasehandle.location = (2.815, 0.1759, 0.2828)
ob_canopyreleasehandle.rotation_euler = (-0.001617, -0.00342, -5.736)
ob_canopyreleasehandle.scale = (-0.1026, -0.1026, -0.1026)
ob_canopyreleasehandle.lineart.crease_threshold = 0.0
_m = ob_canopyreleasehandle.modifiers.new('EdgeSplit', 'EDGE_SPLIT')
ob_cube.location = (2.837, 0.3462, 0.2666)
ob_cube.rotation_euler = (0.0, 0.0, -11.0)
ob_cube.scale = (1.0, 1.0, 0.3122)
ob_cube.lineart.crease_threshold = 0.0
_m = ob_cube.modifiers.new('EdgeSplit', 'EDGE_SPLIT')
_m.split_angle = 0.7679
ob_emergency_bolt.location = (2.828, 0.3465, 0.2788)
ob_emergency_bolt.rotation_euler = (0.0, 0.0, -3.142)
ob_emergency_bolt.scale = (1.509, 1.509, 1.509)
ob_emergency_bolt.lineart.crease_threshold = 0.0
_m = ob_emergency_bolt.modifiers.new('Auto Smooth', 'NODES')
_m.node_group = ng_auto_smooth
_gi = [s.identifier for s in ng_auto_smooth.interface.items_tree if s.item_type == 'SOCKET' and s.in_out == 'INPUT']
_m[_gi[1]] = 0.5236  # Angle
ob_emergency_spring.location = (2.827, 0.3462, 0.2726)
ob_emergency_spring.rotation_euler = (0.0, 0.0, -3.142)
ob_emergency_spring.scale = (1.509, 1.509, 1.509)
ob_emergency_spring.lineart.crease_threshold = 0.0
_m = ob_emergency_spring.modifiers.new('Auto Smooth', 'NODES')
_m.node_group = ng_auto_smooth
_gi = [s.identifier for s in ng_auto_smooth.interface.items_tree if s.item_type == 'SOCKET' and s.in_out == 'INPUT']
_m[_gi[1]] = 0.5236  # Angle
ob_emergency_washer.location = (2.827, 0.3462, 0.2771)
ob_emergency_washer.rotation_euler = (0.0, 0.0, -3.142)
ob_emergency_washer.scale = (1.509, 1.509, 1.509)
ob_emergency_washer.lineart.crease_threshold = 0.0
_m = ob_emergency_washer.modifiers.new('Auto Smooth', 'NODES')
_m.node_group = ng_auto_smooth
_gi = [s.identifier for s in ng_auto_smooth.interface.items_tree if s.item_type == 'SOCKET' and s.in_out == 'INPUT']
_m[_gi[1]] = 0.5236  # Angle

# ---- collection membership
col_collection_1.objects.link(ob_camera_002)
col_collection_1.objects.link(ob_canopyreleasehandle)
col_collection_1.objects.link(ob_cube)
col_collection_1.objects.link(ob_emergency_bolt)
col_collection_1.objects.link(ob_emergency_spring)
col_collection_1.objects.link(ob_emergency_washer)

# ---- scene / render settings (as saved in the file)
scene.frame_start = 1; scene.frame_end = 250; scene.frame_set(44)
scene.render.engine = 'BLENDER_EEVEE_NEXT'
scene.render.image_settings.compression = 90
scene.render.resolution_percentage = 50
scene.render.dither_intensity = 0.0
scene.cycles.use_denoising = False
scene.cycles.samples = 10
scene.cycles.sampling_pattern = 'TABULATED_SOBOL'
scene.cycles.light_sampling_threshold = 0.0
scene.cycles.use_adaptive_sampling = False
scene.cycles.use_light_tree = False
scene.cycles.blur_glossy = 0.0
scene.cycles.volume_bounces = 1
scene.cycles.pixel_filter_type = 'GAUSSIAN'
scene.cycles.sample_clamp_indirect = 0.0
scene.view_settings.view_transform = 'Standard'
bpy.context.view_layer.update()

# ---- added for rendering (the .blend has no active camera and no usable light): camera, sun
cam_auto = bpy.data.cameras.new('AutoCamera')
cam_auto.lens = 50.0
cam_auto.sensor_width = 36.0
cam_auto.clip_end = 1000.0
ob_auto_camera = bpy.data.objects.new('AutoCamera', cam_auto)
scene.collection.objects.link(ob_auto_camera)
ob_auto_camera.location = (3.10045, -0.0552038, 0.501006)
ob_auto_camera.rotation_euler = (1.09748, -7.21219e-08, 0.694738)
scene.camera = ob_auto_camera
light_auto_sun = bpy.data.lights.new('AutoSun', 'SUN')
light_auto_sun.energy = 3.0
light_auto_sun.angle = 0.0523599
ob_auto_sun = bpy.data.objects.new('AutoSun', light_auto_sun)
scene.collection.objects.link(ob_auto_sun)
ob_auto_sun.rotation_euler = (0.872665, 0.174533, 0.523599)
bpy.context.view_layer.update()
